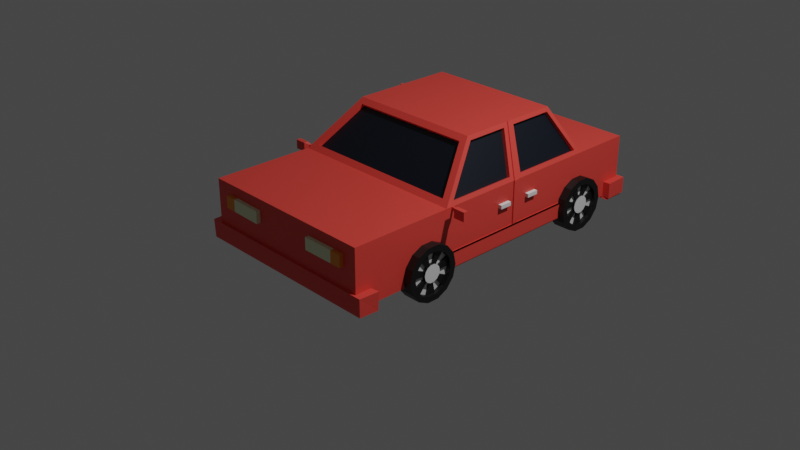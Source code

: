 # Source: car.blend  (saved by Blender 3.0.42; exported with 4.5.12 LTS)
import bpy
from mathutils import Matrix  # noqa: F401  (used for matrix-valued properties, if any)

bpy.ops.wm.read_factory_settings(use_empty=True)
scene = bpy.context.scene
scene.name = 'Scene'

# ---- collections
col_collection = bpy.data.collections.new('Collection'); scene.collection.children.link(col_collection)

# ---- materials (node trees are filled in below, after node groups)
mat_car = bpy.data.materials.new('Car')
mat_car.use_transparent_shadow = False
mat_window = bpy.data.materials.new('Window')
mat_window.use_transparent_shadow = False
mat_light = bpy.data.materials.new('Light')
mat_light.use_transparent_shadow = False
mat_material_002 = bpy.data.materials.new('Material.002')
mat_material_002.use_transparent_shadow = False
mat_tire = bpy.data.materials.new('Tire')
mat_tire.use_transparent_shadow = False
mat_material_003 = bpy.data.materials.new('Material.003')
mat_material_003.use_transparent_shadow = False
mat_front = bpy.data.materials.new('Front')
mat_front.use_transparent_shadow = False

# ---- material node trees
mat_car.use_nodes = True; mat_car.node_tree.nodes.clear()
_N = mat_car.node_tree.nodes; _L = mat_car.node_tree.links
n0 = _N.new('ShaderNodeBsdfPrincipled'); n0.name = 'Principled BSDF'; n0.location = (10, 300)
n0.distribution = 'GGX'
n0.subsurface_method = 'RANDOM_WALK_SKIN'
n0.inputs[0].default_value = (0.8, 0.06162, 0.04723, 1.0)
n0.inputs[3].default_value = 1.45
n0.inputs[27].default_value = (0.0, 0.0, 0.0, 1.0)
n0.inputs[28].default_value = 1.0
n1 = _N.new('ShaderNodeOutputMaterial'); n1.name = 'Material Output'; n1.location = (300, 300)
_L.new(n0.outputs[0], n1.inputs[0])
n1.is_active_output = True
mat_window.use_nodes = True; mat_window.node_tree.nodes.clear()
_N = mat_window.node_tree.nodes; _L = mat_window.node_tree.links
n0 = _N.new('ShaderNodeBsdfPrincipled'); n0.name = 'Principled BSDF'; n0.location = (10, 300)
n0.distribution = 'GGX'
n0.subsurface_method = 'RANDOM_WALK_SKIN'
n0.inputs[0].default_value = (0.0007433, 0.003958, 0.01108, 1.0)
n0.inputs[3].default_value = 1.45
n0.inputs[27].default_value = (0.0, 0.0, 0.0, 1.0)
n0.inputs[28].default_value = 1.0
n1 = _N.new('ShaderNodeOutputMaterial'); n1.name = 'Material Output'; n1.location = (300, 300)
_L.new(n0.outputs[0], n1.inputs[0])
n1.is_active_output = True
mat_light.use_nodes = True; mat_light.node_tree.nodes.clear()
_N = mat_light.node_tree.nodes; _L = mat_light.node_tree.links
n0 = _N.new('ShaderNodeBsdfPrincipled'); n0.name = 'Principled BSDF'; n0.location = (10, 300)
n0.distribution = 'GGX'
n0.subsurface_method = 'RANDOM_WALK_SKIN'
n0.inputs[0].default_value = (0.8, 0.272, 0.01086, 1.0)
n0.inputs[3].default_value = 1.45
n0.inputs[27].default_value = (0.0, 0.0, 0.0, 1.0)
n0.inputs[28].default_value = 1.0
n1 = _N.new('ShaderNodeOutputMaterial'); n1.name = 'Material Output'; n1.location = (300, 300)
_L.new(n0.outputs[0], n1.inputs[0])
n1.is_active_output = True
mat_material_002.use_nodes = True; mat_material_002.node_tree.nodes.clear()
_N = mat_material_002.node_tree.nodes; _L = mat_material_002.node_tree.links
n0 = _N.new('ShaderNodeBsdfPrincipled'); n0.name = 'Principled BSDF'; n0.location = (10, 300)
n0.distribution = 'GGX'
n0.subsurface_method = 'RANDOM_WALK_SKIN'
n0.inputs[3].default_value = 1.45
n0.inputs[27].default_value = (0.0, 0.0, 0.0, 1.0)
n0.inputs[28].default_value = 1.0
n1 = _N.new('ShaderNodeOutputMaterial'); n1.name = 'Material Output'; n1.location = (300, 300)
_L.new(n0.outputs[0], n1.inputs[0])
n1.is_active_output = True
mat_tire.use_nodes = True; mat_tire.node_tree.nodes.clear()
_N = mat_tire.node_tree.nodes; _L = mat_tire.node_tree.links
n0 = _N.new('ShaderNodeBsdfPrincipled'); n0.name = 'Principled BSDF'; n0.location = (10, 300)
n0.distribution = 'GGX'
n0.subsurface_method = 'RANDOM_WALK_SKIN'
n0.inputs[0].default_value = (0.004242, 0.004242, 0.004242, 1.0)
n0.inputs[3].default_value = 1.45
n0.inputs[27].default_value = (0.0, 0.0, 0.0, 1.0)
n0.inputs[28].default_value = 1.0
n1 = _N.new('ShaderNodeOutputMaterial'); n1.name = 'Material Output'; n1.location = (300, 300)
_L.new(n0.outputs[0], n1.inputs[0])
n1.is_active_output = True
mat_material_003.use_nodes = True; mat_material_003.node_tree.nodes.clear()
_N = mat_material_003.node_tree.nodes; _L = mat_material_003.node_tree.links
n0 = _N.new('ShaderNodeBsdfPrincipled'); n0.name = 'Principled BSDF'; n0.location = (10, 300)
n0.distribution = 'GGX'
n0.subsurface_method = 'RANDOM_WALK_SKIN'
n0.inputs[3].default_value = 1.45
n0.inputs[27].default_value = (0.0, 0.0, 0.0, 1.0)
n0.inputs[28].default_value = 1.0
n1 = _N.new('ShaderNodeOutputMaterial'); n1.name = 'Material Output'; n1.location = (300, 300)
_L.new(n0.outputs[0], n1.inputs[0])
n1.is_active_output = True
mat_front.use_nodes = True; mat_front.node_tree.nodes.clear()
_N = mat_front.node_tree.nodes; _L = mat_front.node_tree.links
n0 = _N.new('ShaderNodeBsdfPrincipled'); n0.name = 'Principled BSDF'; n0.location = (10, 300)
n0.distribution = 'GGX'
n0.subsurface_method = 'RANDOM_WALK_SKIN'
n0.inputs[0].default_value = (0.7733, 0.8, 0.5387, 1.0)
n0.inputs[3].default_value = 1.45
n0.inputs[27].default_value = (0.0, 0.0, 0.0, 1.0)
n0.inputs[28].default_value = 1.0
n1 = _N.new('ShaderNodeOutputMaterial'); n1.name = 'Material Output'; n1.location = (300, 300)
_L.new(n0.outputs[0], n1.inputs[0])
n1.is_active_output = True

# ---- world
world_world = bpy.data.worlds.new('World'); scene.world = world_world
world_world.use_nodes = True; world_world.node_tree.nodes.clear()
_N = world_world.node_tree.nodes; _L = world_world.node_tree.links
n0 = _N.new('ShaderNodeOutputWorld'); n0.name = 'World Output'; n0.location = (300, 300)
n1 = _N.new('ShaderNodeBackground'); n1.name = 'Background'; n1.location = (10, 300)
n1.inputs[0].default_value = (0.05088, 0.05088, 0.05088, 1.0)
_L.new(n1.outputs[0], n0.inputs[0])
n0.is_active_output = True
world_world.color = (0.05088, 0.05088, 0.05088)
world_world.use_sun_shadow = False
world_world.sun_shadow_jitter_overblur = 0.0

# ---- cameras
cam_camera = bpy.data.cameras.new('Camera')
cam_camera.clip_end = 100.0
cam_camera.ortho_scale = 7.314

# ---- lights
light_light = bpy.data.lights.new('Light', 'POINT')
light_light.transmission_factor = 0.0
light_light.energy = 1000.0
light_light.shadow_soft_size = 0.1
light_light.shadow_maximum_resolution = 0.006
light_light.use_absolute_resolution = True

# ---- meshes
me_cube = bpy.data.meshes.new('Cube')
me_cube.from_pydata([(0.9781, 1.455, 0.3556), (1.0, 1.527, -0.314), (1.0, -1.527, 0.314), (1.0, -1.527, -0.314), (-0.9781, 1.455, 0.3556), (-1.0, 1.527, -0.314), (-1.0, -1.527, 0.314), (-1.0, -1.527, -0.314), (-1.0, -0.4123, -0.314), (0.9781, -0.3029, 0.3556), (-0.9781, -0.3029, 0.3556), (1.0, -0.4123, -0.314), (-0.7623, 0.1381, 0.7661), (-0.7623, 1.245, 0.7661), (0.7623, 1.245, 0.7661), (0.7623, 0.1381, 0.7661), (1.0, 2.194, -0.314), (-1.0, 2.194, -0.314), (1.0, 2.194, 0.314), (-1.0, 2.194, 0.314), (-0.9781, 0.4744, 0.3556), (1.0, 0.5099, -0.314), (-1.0, 0.5099, -0.314), (0.9781, 0.4744, 0.3556), (-0.7623, 0.6062, 0.7661), (0.7623, 0.6062, 0.7661), (-0.9781, 0.6269, 0.3556), (1.0, 0.5672, -0.314), (-0.7623, 0.7395, 0.7661), (-1.0, 0.5672, -0.314), (0.9781, 0.6269, 0.3556), (0.7623, 0.7395, 0.7661), (-1.0, 0.5672, 0.314), (-0.9469, 1.512, 0.3441), (1.0, 0.5099, 0.314), (0.8947, -0.3581, 0.3645), (-0.7405, 0.7026, 0.8076), (-0.719, 1.291, 0.7775), (0.7405, 0.6684, 0.8076), (0.6883, 0.06366, 0.7571), (0.719, 1.291, 0.7775), (0.9469, 1.512, 0.3441), (-0.6883, 0.06366, 0.7571), (-0.8947, -0.3581, 0.3645), (-1.0, 0.5099, 0.314), (-0.7405, 0.6684, 0.8076), (1.0, 0.5672, 0.314), (0.7405, 0.7026, 0.8076), (-1.0, -0.4123, 0.314), (1.0, -0.4123, 0.314), (-0.7405, 0.1179, 0.8076), (0.7405, 0.1179, 0.8076), (-1.0, 1.527, 0.314), (1.0, 1.527, 0.314), (-0.7405, 1.276, 0.8076), (0.7405, 1.276, 0.8076), (-0.9781, 0.6269, 0.3556), (-0.9781, 1.455, 0.3556), (0.9781, 0.4744, 0.3556), (0.9781, -0.3029, 0.3556), (-0.7623, 0.7395, 0.7661), (-0.7623, 1.245, 0.7661), (0.7623, 0.6062, 0.7661), (0.7623, 0.1381, 0.7661), (0.7623, 1.245, 0.7661), (0.9781, 1.455, 0.3556), (-0.7623, 0.1381, 0.7661), (-0.9781, -0.3029, 0.3556), (-0.9781, 0.4744, 0.3556), (-0.7623, 0.6062, 0.7661), (0.9781, 0.6269, 0.3556), (0.7623, 0.7395, 0.7661), (-0.8947, -0.3581, 0.3645), (0.8947, -0.3581, 0.3645), (-0.6883, 0.06366, 0.7571), (0.6883, 0.06366, 0.7571), (-0.9469, 1.512, 0.3441), (0.9469, 1.512, 0.3441), (-0.719, 1.291, 0.7775), (0.719, 1.291, 0.7775), (-0.942, 0.6269, 0.3366), (-0.942, 1.455, 0.3366), (0.942, 0.4744, 0.3366), (0.942, -0.3029, 0.3366), (-0.7262, 0.7395, 0.7471), (-0.7262, 1.245, 0.7471), (0.7262, 0.6062, 0.7471), (0.7262, 0.1381, 0.7471), (0.7262, 1.245, 0.7471), (0.942, 1.455, 0.3366), (-0.7262, 0.1381, 0.7471), (-0.942, -0.3029, 0.3366), (-0.942, 0.4744, 0.3366), (-0.7262, 0.6062, 0.7471), (0.942, 0.6269, 0.3366), (0.7262, 0.7395, 0.7471), (-0.8947, -0.3302, 0.3346), (0.8947, -0.3302, 0.3346), (-0.6883, 0.09148, 0.7272), (0.6883, 0.09148, 0.7272), (-0.9469, 1.476, 0.3256), (0.9469, 1.476, 0.3256), (-0.719, 1.255, 0.759), (0.719, 1.255, 0.759), (-1.0, -1.346, -0.314), (1.0, -1.346, 0.314), (-1.0, -1.346, 0.314), (1.0, -1.346, -0.314), (1.0, 1.527, -0.151), (-1.0, -1.527, -0.151), (1.0, -1.527, -0.151), (-1.0, 1.527, -0.151), (1.0, -0.4123, -0.151), (-1.0, -0.4123, -0.151), (1.0, 2.194, -0.151), (-1.0, 2.194, -0.151), (1.0, 0.5099, -0.151), (-1.0, 0.5099, -0.151), (1.0, 0.5672, -0.151), (-1.0, 0.5672, -0.151), (-1.0, -1.346, -0.151), (1.0, -1.346, -0.151), (1.0, -1.527, -0.314), (-1.0, -1.527, -0.314), (-1.0, -1.346, -0.314), (1.0, -1.346, -0.314), (-1.0, -1.527, -0.151), (1.0, -1.527, -0.151), (-1.0, -1.346, -0.151), (1.0, -1.346, -0.151), (-1.086, -1.34, -0.345), (-1.081, -1.554, -0.3401), (1.086, -1.559, -0.1455), (1.081, -1.554, -0.3401), (1.086, -1.34, -0.345), (-1.097, -1.34, -0.1455), (1.097, -1.34, -0.1455), (-1.086, -1.559, -0.1455), (1.0, 1.527, -0.151), (1.0, 1.527, -0.314), (-1.0, 1.527, -0.151), (-1.0, 1.527, -0.314), (1.0, 2.194, -0.314), (-1.0, 2.194, -0.314), (1.0, 2.194, -0.151), (-1.0, 2.194, -0.151), (-1.0, 1.973, 0.314), (-1.0, 1.973, -0.314), (1.0, 1.973, -0.314), (1.0, 1.973, 0.314), (1.0, 1.973, -0.151), (-1.0, 1.973, -0.151), (-1.0, 1.973, -0.314), (1.0, 1.973, -0.314), (1.0, 1.973, -0.151), (-1.0, 1.973, -0.151), (1.066, 2.201, -0.3382), (-1.066, 2.201, -0.3382), (1.081, 2.216, -0.3172), (-1.081, 2.216, -0.3172), (1.081, 2.216, -0.1434), (-1.081, 2.216, -0.1434), (1.087, 1.966, -0.1434), (-1.087, 1.966, -0.1434), (-1.066, 1.966, -0.3382), (1.066, 1.966, -0.3382), (-1.087, 1.966, -0.3172), (1.087, 1.966, -0.3172), (1.013, 0.5672, 0.3171), (1.013, 0.5099, 0.3171), (0.753, 0.7026, 0.8107), (0.753, 0.6684, 0.8107), (1.013, 0.5099, -0.1479), (1.013, 0.5672, -0.1479), (-1.016, 0.5099, 0.3179), (-0.756, 0.6684, 0.8115), (-1.016, 0.5672, 0.3179), (-0.756, 0.7026, 0.8115), (-1.016, 0.5099, -0.1472), (-1.016, 0.5672, -0.1472), (1.028, 1.527, -0.151), (1.028, 1.527, -0.314), (1.028, 0.5672, -0.314), (1.028, -0.4123, -0.151), (1.028, -0.4123, -0.314), (1.028, 0.5099, -0.314), (1.028, 0.5099, -0.151), (1.028, 0.5672, -0.151), (-1.021, 1.527, -0.151), (-1.021, 1.527, -0.314), (-1.021, 0.5099, -0.314), (-1.021, -0.4123, -0.314), (-1.021, -0.4123, -0.151), (-1.021, 0.5672, -0.314), (-1.021, 0.5099, -0.151), (-1.021, 0.5672, -0.151), (1.007, 1.527, -0.151), (1.007, 1.527, -0.314), (1.007, 0.5672, -0.314), (1.007, -0.4123, -0.151), (1.007, -0.4123, -0.314), (1.007, 0.5099, -0.314), (1.007, 0.5099, -0.151), (1.007, 0.5672, -0.151), (1.022, 1.527, -0.151), (1.022, 1.527, -0.314), (1.022, 0.5672, -0.314), (1.022, -0.4123, -0.151), (1.022, -0.4123, -0.314), (1.022, 0.5099, -0.314), (1.022, 0.5099, -0.151), (1.022, 0.5672, -0.151)], [], [(105, 106, 6, 2), (110, 2, 6, 109), (119, 32, 52, 111), (109, 120, 135, 137), (121, 105, 2, 110), (151, 146, 19, 115), (116, 34, 49, 112), (22, 21, 11, 8), (120, 106, 48, 113), (41, 33, 76, 77), (38, 45, 50, 51), (24, 20, 68, 69), (43, 35, 73, 72), (28, 13, 61, 60), (115, 19, 18, 114), (142, 143, 159, 158), (146, 149, 18, 19), (108, 1, 139, 138), (44, 45, 175, 174), (12, 24, 69, 66), (47, 36, 45, 38), (29, 27, 21, 22), (116, 118, 173, 172), (113, 48, 44, 117), (108, 53, 46, 118), (5, 1, 27, 29), (55, 54, 36, 47), (9, 23, 58, 59), (118, 46, 168, 173), (36, 32, 176, 177), (26, 4, 52, 32), (23, 9, 49, 34), (13, 28, 36, 54), (15, 25, 38, 51), (4, 13, 54, 52), (14, 0, 53, 55), (9, 15, 51, 49), (12, 10, 48, 50), (10, 20, 44, 48), (24, 12, 50, 45), (20, 24, 45, 44), (25, 23, 34, 38), (0, 30, 46, 53), (31, 14, 55, 47), (28, 26, 32, 36), (30, 31, 47, 46), (35, 43, 48, 49), (42, 39, 51, 50), (39, 35, 49, 51), (43, 42, 50, 48), (33, 41, 53, 52), (40, 37, 54, 55), (37, 33, 52, 54), (41, 40, 55, 53), (56, 60, 84, 80), (78, 79, 103, 102), (63, 59, 83, 87), (64, 71, 95, 88), (77, 76, 100, 101), (65, 64, 88, 89), (25, 15, 63, 62), (39, 42, 74, 75), (23, 25, 62, 58), (37, 40, 79, 78), (13, 4, 57, 61), (35, 39, 75, 73), (30, 0, 65, 70), (33, 37, 78, 76), (0, 14, 64, 65), (42, 43, 72, 74), (14, 31, 71, 64), (40, 41, 77, 79), (15, 9, 59, 63), (26, 28, 60, 56), (10, 12, 66, 67), (4, 26, 56, 57), (31, 30, 70, 71), (20, 10, 67, 68), (101, 100, 102, 103), (96, 97, 99, 98), (94, 89, 88, 95), (92, 91, 90, 93), (83, 82, 86, 87), (81, 80, 84, 85), (67, 66, 90, 91), (76, 78, 102, 100), (57, 56, 80, 81), (71, 70, 94, 95), (68, 67, 91, 92), (79, 77, 101, 103), (59, 58, 82, 83), (72, 73, 97, 96), (66, 69, 93, 90), (60, 61, 85, 84), (75, 74, 98, 99), (69, 68, 92, 93), (62, 63, 87, 86), (73, 75, 99, 97), (58, 62, 86, 82), (61, 57, 81, 85), (74, 72, 96, 98), (70, 65, 89, 94), (109, 6, 106, 120), (112, 49, 105, 121), (8, 11, 107, 104), (49, 48, 106, 105), (11, 112, 121, 107), (107, 121, 136, 134), (180, 187, 203, 196), (112, 11, 184, 183), (8, 113, 192, 191), (21, 27, 182, 185), (149, 150, 114, 18), (115, 114, 144, 145), (104, 120, 113, 8), (108, 118, 187, 180), (16, 17, 143, 142), (121, 110, 132, 136), (185, 182, 198, 201), (110, 109, 137, 132), (109, 110, 127, 126), (7, 3, 122, 123), (121, 107, 125, 129), (7, 109, 126, 123), (110, 121, 129, 127), (104, 107, 125, 124), (120, 109, 126, 128), (3, 107, 125, 122), (104, 7, 123, 124), (120, 104, 124, 128), (110, 3, 122, 127), (130, 134, 133, 131), (131, 137, 135, 130), (134, 136, 132, 133), (133, 132, 137, 131), (104, 107, 134, 130), (120, 104, 130, 135), (143, 152, 166, 159), (145, 144, 160, 161), (16, 148, 165, 156), (147, 5, 141, 152), (151, 115, 145, 155), (5, 111, 140, 141), (150, 108, 138, 154), (148, 16, 142, 153), (1, 148, 153, 139), (114, 150, 154, 144), (111, 151, 155, 140), (17, 147, 152, 143), (141, 140, 155, 152), (138, 139, 153, 154), (53, 108, 150, 149), (52, 53, 149, 146), (1, 5, 147, 148), (111, 52, 146, 151), (165, 164, 157, 156), (162, 167, 158, 160), (159, 161, 160, 158), (166, 163, 161, 159), (155, 145, 161, 163), (153, 142, 158, 167), (152, 155, 163, 166), (148, 147, 164, 165), (147, 17, 157, 164), (17, 16, 156, 157), (144, 154, 162, 160), (154, 153, 167, 162), (173, 168, 169, 172), (169, 168, 170, 171), (34, 116, 172, 169), (46, 47, 170, 168), (38, 34, 169, 171), (47, 38, 171, 170), (176, 174, 175, 177), (178, 174, 176, 179), (32, 119, 179, 176), (117, 44, 174, 178), (119, 117, 178, 179), (45, 36, 177, 175), (119, 111, 188, 195), (29, 22, 190, 193), (113, 117, 194, 192), (116, 112, 183, 186), (11, 21, 185, 184), (1, 108, 180, 181), (118, 116, 186, 187), (27, 1, 181, 182), (190, 194, 195, 193), (191, 192, 194, 190), (193, 195, 188, 189), (197, 196, 204, 205), (199, 200, 208, 207), (203, 202, 210, 211), (22, 8, 191, 190), (181, 180, 196, 197), (111, 5, 189, 188), (187, 186, 202, 203), (182, 181, 197, 198), (117, 119, 195, 194), (186, 183, 199, 202), (5, 29, 193, 189), (183, 184, 200, 199), (184, 185, 201, 200), (205, 204, 211, 206), (206, 211, 210, 209), (209, 210, 207, 208), (202, 199, 207, 210), (196, 203, 211, 204), (201, 198, 206, 209), (200, 201, 209, 208), (198, 197, 205, 206)])
me_cube.polygons.foreach_set('material_index', [0, 0, 0, 0, 0, 0, 0, 0, 0, 0, 0, 0, 0, 0, 0, 0, 0, 0, 0, 0, 0, 0, 0, 0, 0, 0, 0, 0, 0, 0, 0, 0, 0, 0, 0, 0, 0, 0, 0, 0, 0, 0, 0, 0, 0, 0, 0, 0, 0, 0, 0, 0, 0, 0, 0, 0, 0, 0, 0, 0, 0, 0, 0, 0, 0, 0, 0, 0, 0, 0, 0, 0, 0, 0, 0, 0, 0, 0, 1, 1, 1, 1, 1, 1, 0, 0, 0, 0, 0, 0, 0, 0, 0, 0, 0, 0, 0, 0, 0, 0, 0, 0, 0, 0, 0, 0, 0, 0, 0, 0, 0, 0, 0, 0, 0, 0, 0, 0, 0, 0, 0, 0, 0, 0, 0, 0, 0, 0, 0, 0, 0, 0, 0, 0, 0, 0, 0, 0, 0, 0, 0, 0, 0, 0, 0, 0, 0, 0, 0, 0, 0, 0, 0, 0, 0, 0, 0, 0, 0, 0, 0, 0, 0, 0, 0, 0, 0, 0, 0, 0, 0, 0, 0, 0, 0, 0, 0, 0, 0, 0, 0, 0, 0, 0, 0, 0, 0, 0, 0, 0, 0, 0, 0, 0, 0, 0, 0, 0, 0, 0, 0, 0, 0, 0, 0, 0, 0, 0, 0, 0, 0])
_uv = me_cube.uv_layers.new(name='UVMap')
_uv.uv.foreach_set('vector', [0.625, 0.7352, 0.875, 0.7352, 0.875, 0.75, 0.625, 0.75, 0.4399, 0.75, 0.625, 0.75, 0.625, 1.0, 0.4399, 1.0, 0.4399, 0.1714, 0.625, 0.1714, 0.625, 0.25, 0.4399, 0.25, 0.4399, 0.0, 0.4399, 0.01481, 0.4399, 0.01481, 0.4399, 0.0, 0.4399, 0.7352, 0.625, 0.7352, 0.625, 0.75, 0.4399, 0.75, 0.4399, 0.25, 0.625, 0.25, 0.625, 0.25, 0.4399, 0.25, 0.4399, 0.5833, 0.625, 0.5833, 0.625, 0.6587, 0.4399, 0.6587, 0.125, 0.5833, 0.375, 0.5833, 0.375, 0.6587, 0.125, 0.6587, 0.4399, 0.01481, 0.625, 0.01481, 0.625, 0.09126, 0.4399, 0.09126, 0.625, 0.4951, 0.625, 0.2549, 0.625, 0.2549, 0.625, 0.4951, 0.625, 0.5833, 0.875, 0.5833, 0.875, 0.6587, 0.625, 0.6587, 0.625, 0.1605, 0.625, 0.162, 0.625, 0.162, 0.625, 0.1605, 0.8646, 0.6587, 0.6354, 0.6587, 0.6354, 0.6587, 0.8646, 0.6587, 0.625, 0.1772, 0.625, 0.2441, 0.625, 0.2441, 0.625, 0.1772, 0.4399, 0.25, 0.625, 0.25, 0.625, 0.5, 0.4399, 0.5, 0.375, 0.5, 0.125, 0.5, 0.125, 0.5, 0.375, 0.5, 0.625, 0.25, 0.625, 0.5, 0.625, 0.5, 0.625, 0.25, 0.4399, 0.5, 0.375, 0.5, 0.375, 0.5, 0.4399, 0.5, 0.625, 0.1667, 0.625, 0.1667, 0.625, 0.1667, 0.625, 0.1667, 0.625, 0.0983, 0.625, 0.1605, 0.625, 0.1605, 0.625, 0.0983, 0.625, 0.5786, 0.875, 0.5786, 0.875, 0.5833, 0.625, 0.5833, 0.125, 0.5786, 0.375, 0.5786, 0.375, 0.5833, 0.125, 0.5833, 0.4399, 0.5833, 0.4399, 0.5786, 0.4399, 0.5786, 0.4399, 0.5833, 0.4399, 0.09126, 0.625, 0.09126, 0.625, 0.1667, 0.4399, 0.1667, 0.4399, 0.5, 0.625, 0.5, 0.625, 0.5786, 0.4399, 0.5786, 0.125, 0.5, 0.375, 0.5, 0.375, 0.5786, 0.125, 0.5786, 0.625, 0.5, 0.875, 0.5, 0.875, 0.5786, 0.625, 0.5786, 0.625, 0.6533, 0.625, 0.588, 0.625, 0.588, 0.625, 0.6533, 0.4399, 0.5786, 0.625, 0.5786, 0.625, 0.5786, 0.4399, 0.5786, 0.625, 0.1714, 0.625, 0.1714, 0.625, 0.1714, 0.625, 0.1714, 0.625, 0.1758, 0.625, 0.2455, 0.625, 0.25, 0.625, 0.1714, 0.625, 0.588, 0.625, 0.6533, 0.625, 0.6587, 0.625, 0.5833, 0.625, 0.2441, 0.625, 0.1772, 0.625, 0.1714, 0.625, 0.25, 0.625, 0.6517, 0.625, 0.5895, 0.625, 0.5833, 0.625, 0.6587, 0.625, 0.2455, 0.625, 0.2441, 0.625, 0.25, 0.625, 0.25, 0.625, 0.5059, 0.625, 0.5045, 0.625, 0.5, 0.625, 0.5, 0.625, 0.6533, 0.625, 0.6517, 0.625, 0.6587, 0.625, 0.6587, 0.625, 0.0983, 0.625, 0.09672, 0.625, 0.09126, 0.625, 0.09126, 0.625, 0.09672, 0.625, 0.162, 0.625, 0.1667, 0.625, 0.09126, 0.625, 0.1605, 0.625, 0.0983, 0.625, 0.09126, 0.625, 0.1667, 0.625, 0.162, 0.625, 0.1605, 0.625, 0.1667, 0.625, 0.1667, 0.625, 0.5895, 0.625, 0.588, 0.625, 0.5833, 0.625, 0.5833, 0.625, 0.5045, 0.625, 0.5742, 0.625, 0.5786, 0.625, 0.5, 0.625, 0.5728, 0.625, 0.5059, 0.625, 0.5, 0.625, 0.5786, 0.625, 0.1772, 0.625, 0.1758, 0.625, 0.1714, 0.625, 0.1714, 0.625, 0.5742, 0.625, 0.5728, 0.625, 0.5786, 0.625, 0.5786, 0.6354, 0.6587, 0.8646, 0.6587, 0.875, 0.6587, 0.625, 0.6587, 0.8631, 0.6587, 0.6369, 0.6587, 0.625, 0.6587, 0.875, 0.6587, 0.6369, 0.6587, 0.6354, 0.6587, 0.625, 0.6587, 0.625, 0.6587, 0.8646, 0.6587, 0.8631, 0.6587, 0.875, 0.6587, 0.875, 0.6587, 0.625, 0.2549, 0.625, 0.4951, 0.625, 0.5, 0.625, 0.25, 0.625, 0.4944, 0.625, 0.2556, 0.625, 0.25, 0.625, 0.5, 0.625, 0.2556, 0.625, 0.2549, 0.625, 0.25, 0.625, 0.25, 0.625, 0.4951, 0.625, 0.4944, 0.625, 0.5, 0.625, 0.5, 0.625, 0.1758, 0.625, 0.1772, 0.625, 0.1772, 0.625, 0.1758, 0.625, 0.2556, 0.625, 0.4944, 0.625, 0.4944, 0.625, 0.2556, 0.625, 0.6517, 0.625, 0.6533, 0.625, 0.6533, 0.625, 0.6517, 0.625, 0.5059, 0.625, 0.5728, 0.625, 0.5728, 0.625, 0.5059, 0.625, 0.4951, 0.625, 0.2549, 0.625, 0.2549, 0.625, 0.4951, 0.625, 0.5045, 0.625, 0.5059, 0.625, 0.5059, 0.625, 0.5045, 0.625, 0.5895, 0.625, 0.6517, 0.625, 0.6517, 0.625, 0.5895, 0.6369, 0.6587, 0.8631, 0.6587, 0.8631, 0.6587, 0.6369, 0.6587, 0.625, 0.588, 0.625, 0.5895, 0.625, 0.5895, 0.625, 0.588, 0.625, 0.2556, 0.625, 0.4944, 0.625, 0.4944, 0.625, 0.2556, 0.625, 0.2441, 0.625, 0.2455, 0.625, 0.2455, 0.625, 0.2441, 0.6354, 0.6587, 0.6369, 0.6587, 0.6369, 0.6587, 0.6354, 0.6587, 0.625, 0.5742, 0.625, 0.5045, 0.625, 0.5045, 0.625, 0.5742, 0.625, 0.2549, 0.625, 0.2556, 0.625, 0.2556, 0.625, 0.2549, 0.625, 0.5045, 0.625, 0.5059, 0.625, 0.5059, 0.625, 0.5045, 0.8631, 0.6587, 0.8646, 0.6587, 0.8646, 0.6587, 0.8631, 0.6587, 0.625, 0.5059, 0.625, 0.5728, 0.625, 0.5728, 0.625, 0.5059, 0.625, 0.4944, 0.625, 0.4951, 0.625, 0.4951, 0.625, 0.4944, 0.625, 0.6517, 0.625, 0.6533, 0.625, 0.6533, 0.625, 0.6517, 0.625, 0.1758, 0.625, 0.1772, 0.625, 0.1772, 0.625, 0.1758, 0.625, 0.09672, 0.625, 0.0983, 0.625, 0.0983, 0.625, 0.09672, 0.625, 0.2455, 0.625, 0.1758, 0.625, 0.1758, 0.625, 0.2455, 0.625, 0.5728, 0.625, 0.5742, 0.625, 0.5742, 0.625, 0.5728, 0.625, 0.162, 0.625, 0.09672, 0.625, 0.09672, 0.625, 0.162, 0.625, 0.4951, 0.625, 0.2549, 0.625, 0.2556, 0.625, 0.4944, 0.8646, 0.6587, 0.6354, 0.6587, 0.6369, 0.6587, 0.8631, 0.6587, 0.625, 0.5742, 0.625, 0.5045, 0.625, 0.5059, 0.625, 0.5728, 0.625, 0.162, 0.625, 0.09672, 0.625, 0.0983, 0.625, 0.1605, 0.625, 0.6533, 0.625, 0.588, 0.625, 0.5895, 0.625, 0.6517, 0.625, 0.2455, 0.625, 0.1758, 0.625, 0.1772, 0.625, 0.2441, 0.625, 0.09672, 0.625, 0.0983, 0.625, 0.0983, 0.625, 0.09672, 0.625, 0.2549, 0.625, 0.2556, 0.625, 0.2556, 0.625, 0.2549, 0.625, 0.2455, 0.625, 0.1758, 0.625, 0.1758, 0.625, 0.2455, 0.625, 0.5728, 0.625, 0.5742, 0.625, 0.5742, 0.625, 0.5728, 0.625, 0.162, 0.625, 0.09672, 0.625, 0.09672, 0.625, 0.162, 0.625, 0.4944, 0.625, 0.4951, 0.625, 0.4951, 0.625, 0.4944, 0.625, 0.6533, 0.625, 0.588, 0.625, 0.588, 0.625, 0.6533, 0.8646, 0.6587, 0.6354, 0.6587, 0.6354, 0.6587, 0.8646, 0.6587, 0.625, 0.0983, 0.625, 0.1605, 0.625, 0.1605, 0.625, 0.0983, 0.625, 0.1772, 0.625, 0.2441, 0.625, 0.2441, 0.625, 0.1772, 0.6369, 0.6587, 0.8631, 0.6587, 0.8631, 0.6587, 0.6369, 0.6587, 0.625, 0.1605, 0.625, 0.162, 0.625, 0.162, 0.625, 0.1605, 0.625, 0.5895, 0.625, 0.6517, 0.625, 0.6517, 0.625, 0.5895, 0.6354, 0.6587, 0.6369, 0.6587, 0.6369, 0.6587, 0.6354, 0.6587, 0.625, 0.588, 0.625, 0.5895, 0.625, 0.5895, 0.625, 0.588, 0.625, 0.2441, 0.625, 0.2455, 0.625, 0.2455, 0.625, 0.2441, 0.8631, 0.6587, 0.8646, 0.6587, 0.8646, 0.6587, 0.8631, 0.6587, 0.625, 0.5742, 0.625, 0.5045, 0.625, 0.5045, 0.625, 0.5742, 0.4399, 0.0, 0.625, 0.0, 0.625, 0.01481, 0.4399, 0.01481, 0.4399, 0.6587, 0.625, 0.6587, 0.625, 0.7352, 0.4399, 0.7352, 0.125, 0.6587, 0.375, 0.6587, 0.375, 0.7352, 0.125, 0.7352, 0.625, 0.6587, 0.875, 0.6587, 0.875, 0.7352, 0.625, 0.7352, 0.375, 0.6587, 0.4399, 0.6587, 0.4399, 0.7352, 0.375, 0.7352, 0.375, 0.7352, 0.4399, 0.7352, 0.4399, 0.7352, 0.375, 0.7352, 0.4399, 0.5, 0.4399, 0.5786, 0.4399, 0.5786, 0.4399, 0.5, 0.4399, 0.6587, 0.375, 0.6587, 0.375, 0.6587, 0.4399, 0.6587, 0.375, 0.09126, 0.4399, 0.09126, 0.4399, 0.09126, 0.375, 0.09126, 0.375, 0.5833, 0.375, 0.5786, 0.375, 0.5786, 0.375, 0.5833, 0.625, 0.5, 0.4399, 0.5, 0.4399, 0.5, 0.625, 0.5, 0.4399, 0.25, 0.4399, 0.5, 0.4399, 0.5, 0.4399, 0.25, 0.375, 0.01481, 0.4399, 0.01481, 0.4399, 0.09126, 0.375, 0.09126, 0.4399, 0.5, 0.4399, 0.5786, 0.4399, 0.5786, 0.4399, 0.5, 0.375, 0.5, 0.125, 0.5, 0.125, 0.5, 0.375, 0.5, 0.4399, 0.7352, 0.4399, 0.75, 0.4399, 0.75, 0.4399, 0.7352, 0.375, 0.5833, 0.375, 0.5786, 0.375, 0.5786, 0.375, 0.5833, 0.4399, 0.75, 0.4399, 1.0, 0.4399, 1.0, 0.4399, 0.75, 0.4399, 1.0, 0.4399, 0.75, 0.4399, 0.75, 0.4399, 1.0, 0.375, 1.0, 0.375, 0.75, 0.375, 0.75, 0.375, 1.0, 0.4399, 0.7352, 0.375, 0.7352, 0.375, 0.7352, 0.4399, 0.7352, 0.375, 0.0, 0.4399, 0.0, 0.4399, 0.0, 0.375, 0.0, 0.4399, 0.75, 0.4399, 0.7352, 0.4399, 0.7352, 0.4399, 0.75, 0.125, 0.7352, 0.375, 0.7352, 0.375, 0.7352, 0.125, 0.7352, 0.4399, 0.01481, 0.4399, 0.0, 0.4399, 0.0, 0.4399, 0.01481, 0.375, 0.75, 0.375, 0.7352, 0.375, 0.7352, 0.375, 0.75, 0.375, 0.01481, 0.375, 0.0, 0.375, 0.0, 0.375, 0.01481, 0.4399, 0.01481, 0.375, 0.01481, 0.375, 0.01481, 0.4399, 0.01481, 0.4399, 0.75, 0.375, 0.75, 0.375, 0.75, 0.4399, 0.75, 0.125, 0.7352, 0.375, 0.7352, 0.375, 0.75, 0.125, 0.75, 0.375, 0.0, 0.4399, 0.0, 0.4399, 0.01481, 0.375, 0.01481, 0.375, 0.7352, 0.4399, 0.7352, 0.4399, 0.75, 0.375, 0.75, 0.375, 0.75, 0.4399, 0.75, 0.4399, 1.0, 0.375, 1.0, 0.125, 0.7352, 0.375, 0.7352, 0.375, 0.7352, 0.125, 0.7352, 0.4399, 0.01481, 0.375, 0.01481, 0.375, 0.01481, 0.4399, 0.01481, 0.125, 0.5, 0.125, 0.5, 0.125, 0.5, 0.125, 0.5, 0.4399, 0.25, 0.4399, 0.5, 0.4399, 0.5, 0.4399, 0.25, 0.375, 0.5, 0.375, 0.5, 0.375, 0.5, 0.375, 0.5, 0.125, 0.5, 0.125, 0.5, 0.125, 0.5, 0.125, 0.5, 0.4399, 0.25, 0.4399, 0.25, 0.4399, 0.25, 0.4399, 0.25, 0.375, 0.25, 0.4399, 0.25, 0.4399, 0.25, 0.375, 0.25, 0.4399, 0.5, 0.4399, 0.5, 0.4399, 0.5, 0.4399, 0.5, 0.375, 0.5, 0.375, 0.5, 0.375, 0.5, 0.375, 0.5, 0.375, 0.5, 0.375, 0.5, 0.375, 0.5, 0.375, 0.5, 0.4399, 0.5, 0.4399, 0.5, 0.4399, 0.5, 0.4399, 0.5, 0.4399, 0.25, 0.4399, 0.25, 0.4399, 0.25, 0.4399, 0.25, 0.125, 0.5, 0.125, 0.5, 0.125, 0.5, 0.125, 0.5, 0.375, 0.25, 0.4399, 0.25, 0.4399, 0.25, 0.375, 0.25, 0.4399, 0.5, 0.375, 0.5, 0.375, 0.5, 0.4399, 0.5, 0.625, 0.5, 0.4399, 0.5, 0.4399, 0.5, 0.625, 0.5, 0.625, 0.25, 0.625, 0.5, 0.625, 0.5, 0.625, 0.25, 0.375, 0.5, 0.125, 0.5, 0.125, 0.5, 0.375, 0.5, 0.4399, 0.25, 0.625, 0.25, 0.625, 0.25, 0.4399, 0.25, 0.375, 0.5, 0.125, 0.5, 0.125, 0.5, 0.375, 0.5, 0.4399, 0.5, 0.375, 0.5, 0.375, 0.5, 0.4399, 0.5, 0.375, 0.25, 0.4399, 0.25, 0.4399, 0.5, 0.375, 0.5, 0.375, 0.25, 0.4399, 0.25, 0.4399, 0.25, 0.375, 0.25, 0.4399, 0.25, 0.4399, 0.25, 0.4399, 0.25, 0.4399, 0.25, 0.375, 0.5, 0.375, 0.5, 0.375, 0.5, 0.375, 0.5, 0.375, 0.25, 0.4399, 0.25, 0.4399, 0.25, 0.375, 0.25, 0.375, 0.5, 0.125, 0.5, 0.125, 0.5, 0.375, 0.5, 0.125, 0.5, 0.125, 0.5, 0.125, 0.5, 0.125, 0.5, 0.125, 0.5, 0.375, 0.5, 0.375, 0.5, 0.125, 0.5, 0.4399, 0.5, 0.4399, 0.5, 0.4399, 0.5, 0.4399, 0.5, 0.4399, 0.5, 0.375, 0.5, 0.375, 0.5, 0.4399, 0.5, 0.4399, 0.5786, 0.625, 0.5786, 0.625, 0.5833, 0.4399, 0.5833, 0.625, 0.5833, 0.625, 0.5786, 0.625, 0.5786, 0.625, 0.5833, 0.625, 0.5833, 0.4399, 0.5833, 0.4399, 0.5833, 0.625, 0.5833, 0.625, 0.5786, 0.625, 0.5786, 0.625, 0.5786, 0.625, 0.5786, 0.625, 0.5833, 0.625, 0.5833, 0.625, 0.5833, 0.625, 0.5833, 0.625, 0.5786, 0.625, 0.5833, 0.625, 0.5833, 0.625, 0.5786, 0.625, 0.1714, 0.625, 0.1667, 0.625, 0.1667, 0.625, 0.1714, 0.4399, 0.1667, 0.625, 0.1667, 0.625, 0.1714, 0.4399, 0.1714, 0.625, 0.1714, 0.4399, 0.1714, 0.4399, 0.1714, 0.625, 0.1714, 0.4399, 0.1667, 0.625, 0.1667, 0.625, 0.1667, 0.4399, 0.1667, 0.4399, 0.1714, 0.4399, 0.1667, 0.4399, 0.1667, 0.4399, 0.1714, 0.875, 0.5833, 0.875, 0.5786, 0.875, 0.5786, 0.875, 0.5833, 0.4399, 0.1714, 0.4399, 0.25, 0.4399, 0.25, 0.4399, 0.1714, 0.125, 0.5786, 0.125, 0.5833, 0.125, 0.5833, 0.125, 0.5786, 0.4399, 0.09126, 0.4399, 0.1667, 0.4399, 0.1667, 0.4399, 0.09126, 0.4399, 0.5833, 0.4399, 0.6587, 0.4399, 0.6587, 0.4399, 0.5833, 0.375, 0.6587, 0.375, 0.5833, 0.375, 0.5833, 0.375, 0.6587, 0.375, 0.5, 0.4399, 0.5, 0.4399, 0.5, 0.375, 0.5, 0.4399, 0.5786, 0.4399, 0.5833, 0.4399, 0.5833, 0.4399, 0.5786, 0.375, 0.5786, 0.375, 0.5, 0.375, 0.5, 0.375, 0.5786, 0.375, 0.1667, 0.4399, 0.1667, 0.4399, 0.1714, 0.375, 0.1714, 0.375, 0.09126, 0.4399, 0.09126, 0.4399, 0.1667, 0.375, 0.1667, 0.375, 0.1714, 0.4399, 0.1714, 0.4399, 0.25, 0.375, 0.25, 0.375, 0.5, 0.4399, 0.5, 0.4399, 0.5, 0.375, 0.5, 0.4399, 0.6587, 0.375, 0.6587, 0.375, 0.6587, 0.4399, 0.6587, 0.4399, 0.5786, 0.4399, 0.5833, 0.4399, 0.5833, 0.4399, 0.5786, 0.125, 0.5833, 0.125, 0.6587, 0.125, 0.6587, 0.125, 0.5833, 0.375, 0.5, 0.4399, 0.5, 0.4399, 0.5, 0.375, 0.5, 0.4399, 0.25, 0.375, 0.25, 0.375, 0.25, 0.4399, 0.25, 0.4399, 0.5786, 0.4399, 0.5833, 0.4399, 0.5833, 0.4399, 0.5786, 0.375, 0.5786, 0.375, 0.5, 0.375, 0.5, 0.375, 0.5786, 0.4399, 0.1667, 0.4399, 0.1714, 0.4399, 0.1714, 0.4399, 0.1667, 0.4399, 0.5833, 0.4399, 0.6587, 0.4399, 0.6587, 0.4399, 0.5833, 0.125, 0.5, 0.125, 0.5786, 0.125, 0.5786, 0.125, 0.5, 0.4399, 0.6587, 0.375, 0.6587, 0.375, 0.6587, 0.4399, 0.6587, 0.375, 0.6587, 0.375, 0.5833, 0.375, 0.5833, 0.375, 0.6587, 0.375, 0.5, 0.4399, 0.5, 0.4399, 0.5786, 0.375, 0.5786, 0.375, 0.5786, 0.4399, 0.5786, 0.4399, 0.5833, 0.375, 0.5833, 0.375, 0.5833, 0.4399, 0.5833, 0.4399, 0.6587, 0.375, 0.6587, 0.4399, 0.5833, 0.4399, 0.6587, 0.4399, 0.6587, 0.4399, 0.5833, 0.4399, 0.5, 0.4399, 0.5786, 0.4399, 0.5786, 0.4399, 0.5, 0.375, 0.5833, 0.375, 0.5786, 0.375, 0.5786, 0.375, 0.5833, 0.375, 0.6587, 0.375, 0.5833, 0.375, 0.5833, 0.375, 0.6587, 0.375, 0.5786, 0.375, 0.5, 0.375, 0.5, 0.375, 0.5786])
me_cube.materials.append(mat_car)
me_cube.materials.append(mat_window)
me_cube.materials.append(mat_light)
me_cube.materials.append(mat_material_002)
me_cube.use_remesh_preserve_volume = False
me_cube.use_remesh_preserve_attributes = False
me_cube.use_mirror_vertex_groups = False
me_cube.update()
me_cylinder_001 = bpy.data.meshes.new('Cylinder.001')
me_cylinder_001.from_pydata([(0.0, 1.0, -1.0), (0.0, 0.7766, 1.0), (0.4339, 0.901, -1.0), (0.337, 0.6997, 1.0), (0.7818, 0.6235, -1.0), (0.6072, 0.4842, 1.0), (0.9749, 0.2225, -1.0), (0.7571, 0.1728, 1.0), (0.9749, -0.2225, -1.0), (0.7571, -0.1728, 1.0), (0.7818, -0.6235, -1.0), (0.6072, -0.4842, 1.0), (0.4339, -0.901, -1.0), (0.337, -0.6997, 1.0), (-8.742e-08, -1.0, -1.0), (-7.376e-08, -0.7766, 1.0), (-0.4339, -0.901, -1.0), (-0.337, -0.6997, 1.0), (-0.7818, -0.6235, -1.0), (-0.6072, -0.4842, 1.0), (-0.9749, -0.2225, -1.0), (-0.7571, -0.1728, 1.0), (-0.9749, 0.2225, -1.0), (-0.7571, 0.1728, 1.0), (-0.7818, 0.6235, -1.0), (-0.6072, 0.4842, 1.0), (-0.4339, 0.901, -1.0), (-0.337, 0.6997, 1.0), (0.4339, 0.901, 1.0), (0.0, 1.0, 1.0), (0.7818, 0.6235, 1.0), (0.9749, 0.2225, 1.0), (0.9749, -0.2225, 1.0), (0.7818, -0.6235, 1.0), (0.4339, -0.901, 1.0), (-8.742e-08, -1.0, 1.0), (-0.4339, -0.901, 1.0), (-0.7818, -0.6235, 1.0), (-0.9749, -0.2225, 1.0), (-0.9749, 0.2225, 1.0), (-0.7818, 0.6235, 1.0), (-0.4339, 0.901, 1.0), (0.1432, 0.2973, 0.4597), (1.769e-09, 0.33, 0.4597), (0.258, 0.2058, 0.4597), (0.3217, 0.07343, 0.4597), (0.3217, -0.07343, 0.4597), (0.258, -0.2058, 0.4597), (0.1432, -0.2973, 0.4597), (-4.128e-08, -0.33, 0.4597), (-0.1432, -0.2973, 0.4597), (-0.258, -0.2058, 0.4597), (-0.3217, -0.07343, 0.4597), (-0.3217, 0.07343, 0.4597), (-0.258, 0.2058, 0.4597), (-0.1432, 0.2973, 0.4597), (0.337, 0.6997, 0.4597), (1.769e-09, 0.7766, 0.4597), (0.6072, 0.4842, 0.4597), (0.7571, 0.1728, 0.4597), (0.7571, -0.1728, 0.4597), (0.6072, -0.4842, 0.4597), (0.337, -0.6997, 0.4597), (-7.199e-08, -0.7766, 0.4597), (-0.337, -0.6997, 0.4597), (-0.6072, -0.4842, 0.4597), (-0.7571, -0.1728, 0.4597), (-0.7571, 0.1728, 0.4597), (-0.6072, 0.4842, 0.4597), (-0.337, 0.6997, 0.4597), (0.1432, 0.2973, 0.8631), (2.227e-09, 0.33, 0.8631), (0.258, 0.2058, 0.8631), (0.3217, 0.07343, 0.8631), (0.3217, -0.07343, 0.8631), (0.258, -0.2058, 0.8631), (0.1432, -0.2973, 0.8631), (-4.082e-08, -0.33, 0.8631), (-0.1432, -0.2973, 0.8631), (-0.258, -0.2058, 0.8631), (-0.3217, -0.07343, 0.8631), (-0.3217, 0.07343, 0.8631), (-0.258, 0.2058, 0.8631), (-0.1432, 0.2973, 0.8631), (0.6072, 0.4842, 0.6939), (0.337, 0.6997, 0.6939), (0.7571, -0.1728, 0.6939), (0.7571, 0.1728, 0.6939), (0.337, -0.6997, 0.6939), (0.6072, -0.4842, 0.6939), (-0.337, -0.6997, 0.6939), (-7.199e-08, -0.7766, 0.6939), (-0.7571, -0.1728, 0.6939), (-0.6072, -0.4842, 0.6939), (-0.6072, 0.4842, 0.6939), (-0.7571, 0.1728, 0.6939), (1.769e-09, 0.7766, 0.6939), (-0.337, 0.6997, 0.6939), (0.258, 0.2058, 0.6939), (0.1432, 0.2973, 0.6939), (0.3217, -0.07343, 0.6939), (0.3217, 0.07343, 0.6939), (0.1432, -0.2973, 0.6939), (0.258, -0.2058, 0.6939), (-0.1432, -0.2973, 0.6939), (-4.128e-08, -0.33, 0.6939), (-0.3217, -0.07343, 0.6939), (-0.258, -0.2058, 0.6939), (-0.258, 0.2058, 0.6939), (-0.3217, 0.07343, 0.6939), (1.769e-09, 0.33, 0.6939), (-0.1432, 0.2973, 0.6939)], [], [(0, 29, 28, 2), (2, 28, 30, 4), (4, 30, 31, 6), (6, 31, 32, 8), (8, 32, 33, 10), (10, 33, 34, 12), (12, 34, 35, 14), (14, 35, 36, 16), (16, 36, 37, 18), (18, 37, 38, 20), (20, 38, 39, 22), (22, 39, 40, 24), (27, 25, 68, 69), (24, 40, 41, 26), (26, 41, 29, 0), (0, 2, 4, 6, 8, 10, 12, 14, 16, 18, 20, 22, 24, 26), (1, 3, 28, 29), (3, 5, 30, 28), (5, 7, 31, 30), (7, 9, 32, 31), (9, 11, 33, 32), (11, 13, 34, 33), (13, 15, 35, 34), (15, 17, 36, 35), (17, 19, 37, 36), (19, 21, 38, 37), (21, 23, 39, 38), (23, 25, 40, 39), (25, 27, 41, 40), (27, 1, 29, 41), (46, 45, 73, 74), (13, 11, 61, 62), (1, 27, 69, 57), (15, 13, 62, 63), (17, 15, 63, 64), (3, 1, 57, 56), (19, 17, 64, 65), (5, 3, 56, 58), (21, 19, 65, 66), (7, 5, 58, 59), (23, 21, 66, 67), (9, 7, 59, 60), (25, 23, 67, 68), (11, 9, 60, 61), (43, 42, 56, 57), (46, 60, 86, 100), (44, 45, 59, 58), (62, 61, 89, 88), (46, 47, 61, 60), (59, 45, 101, 87), (48, 49, 63, 62), (45, 46, 100, 101), (50, 51, 65, 64), (44, 58, 84, 98), (52, 53, 67, 66), (60, 59, 87, 86), (54, 55, 69, 68), (56, 42, 99, 85), (70, 71, 83, 82, 81, 80, 79, 78, 77, 76, 75, 74, 73, 72), (54, 53, 81, 82), (47, 46, 74, 75), (55, 54, 82, 83), (48, 47, 75, 76), (43, 55, 83, 71), (49, 48, 76, 77), (50, 49, 77, 78), (42, 43, 71, 70), (51, 50, 78, 79), (44, 42, 70, 72), (52, 51, 79, 80), (45, 44, 72, 73), (53, 52, 80, 81), (99, 98, 84, 85), (101, 100, 86, 87), (103, 102, 88, 89), (105, 104, 90, 91), (107, 106, 92, 93), (109, 108, 94, 95), (111, 110, 96, 97), (47, 48, 102, 103), (61, 47, 103, 89), (64, 63, 91, 90), (48, 62, 88, 102), (49, 50, 104, 105), (63, 49, 105, 91), (66, 65, 93, 92), (50, 64, 90, 104), (51, 52, 106, 107), (65, 51, 107, 93), (68, 67, 95, 94), (52, 66, 92, 106), (53, 54, 108, 109), (67, 53, 109, 95), (57, 69, 97, 96), (54, 68, 94, 108), (55, 43, 110, 111), (58, 56, 85, 84), (69, 55, 111, 97), (43, 57, 96, 110), (42, 44, 98, 99)])
me_cylinder_001.polygons.foreach_set('material_index', [0, 0, 0, 0, 0, 0, 0, 0, 0, 0, 0, 0, 0, 0, 0, 0, 0, 0, 0, 0, 0, 0, 0, 0, 0, 0, 0, 0, 0, 0, 0, 0, 0, 0, 0, 0, 0, 0, 0, 0, 0, 0, 0, 0, 1, 0, 1, 0, 1, 0, 1, 0, 1, 0, 1, 0, 1, 0, 1, 0, 0, 0, 0, 0, 0, 0, 0, 0, 0, 0, 0, 0, 0, 0, 0, 0, 0, 0, 0, 0, 0, 0, 0, 0, 0, 0, 0, 0, 0, 0, 0, 0, 0, 0, 0, 0, 0, 0, 0, 0])
_uv = me_cylinder_001.uv_layers.new(name='UVMap')
_uv.uv.foreach_set('vector', [1.0, 0.5, 1.0, 1.0, 0.9286, 1.0, 0.9286, 0.5, 0.9286, 0.5, 0.9286, 1.0, 0.8571, 1.0, 0.8571, 0.5, 0.8571, 0.5, 0.8571, 1.0, 0.7857, 1.0, 0.7857, 0.5, 0.7857, 0.5, 0.7857, 1.0, 0.7143, 1.0, 0.7143, 0.5, 0.7143, 0.5, 0.7143, 1.0, 0.6429, 1.0, 0.6429, 0.5, 0.6429, 0.5, 0.6429, 1.0, 0.5714, 1.0, 0.5714, 0.5, 0.5714, 0.5, 0.5714, 1.0, 0.5, 1.0, 0.5, 0.5, 0.5, 0.5, 0.5, 1.0, 0.4286, 1.0, 0.4286, 0.5, 0.4286, 0.5, 0.4286, 1.0, 0.3571, 1.0, 0.3571, 0.5, 0.3571, 0.5, 0.3571, 1.0, 0.2857, 1.0, 0.2857, 0.5, 0.2857, 0.5, 0.2857, 1.0, 0.2143, 1.0, 0.2143, 0.5, 0.2143, 0.5, 0.2143, 1.0, 0.1429, 1.0, 0.1429, 0.5, 0.1691, 0.4179, 0.1043, 0.3662, 0.1043, 0.3662, 0.1691, 0.4179, 0.1429, 0.5, 0.1429, 1.0, 0.07143, 1.0, 0.07143, 0.5, 0.07143, 0.5, 0.07143, 1.0, -1.341e-07, 1.0, -1.341e-07, 0.5, 0.75, 0.49, 0.8541, 0.4662, 0.9376, 0.3996, 0.984, 0.3034, 0.984, 0.1966, 0.9376, 0.1004, 0.8541, 0.03377, 0.75, 0.01, 0.6459, 0.03377, 0.5624, 0.1004, 0.516, 0.1966, 0.516, 0.3034, 0.5624, 0.3996, 0.6459, 0.4662, 0.25, 0.4364, 0.3309, 0.4179, 0.3541, 0.4662, 0.25, 0.49, 0.3309, 0.4179, 0.3957, 0.3662, 0.4376, 0.3996, 0.3541, 0.4662, 0.3957, 0.3662, 0.4317, 0.2915, 0.484, 0.3034, 0.4376, 0.3996, 0.4317, 0.2915, 0.4317, 0.2085, 0.484, 0.1966, 0.484, 0.3034, 0.4317, 0.2085, 0.3957, 0.1338, 0.4376, 0.1004, 0.484, 0.1966, 0.3957, 0.1338, 0.3309, 0.08208, 0.3541, 0.03377, 0.4376, 0.1004, 0.3309, 0.08208, 0.25, 0.06362, 0.25, 0.01, 0.3541, 0.03377, 0.25, 0.06362, 0.1691, 0.08208, 0.1459, 0.03377, 0.25, 0.01, 0.1691, 0.08208, 0.1043, 0.1338, 0.06236, 0.1004, 0.1459, 0.03377, 0.1043, 0.1338, 0.06829, 0.2085, 0.01602, 0.1966, 0.06236, 0.1004, 0.06829, 0.2085, 0.06829, 0.2915, 0.01602, 0.3034, 0.01602, 0.1966, 0.06829, 0.2915, 0.1043, 0.3662, 0.06236, 0.3996, 0.01602, 0.3034, 0.1043, 0.3662, 0.1691, 0.4179, 0.1459, 0.4662, 0.06236, 0.3996, 0.1691, 0.4179, 0.25, 0.4364, 0.25, 0.49, 0.1459, 0.4662, 0.3272, 0.2324, 0.3272, 0.2676, 0.3272, 0.2676, 0.3272, 0.2324, 0.3309, 0.08208, 0.3957, 0.1338, 0.3957, 0.1338, 0.3309, 0.08208, 0.25, 0.4364, 0.1691, 0.4179, 0.1691, 0.4179, 0.25, 0.4364, 0.25, 0.06362, 0.3309, 0.08208, 0.3309, 0.08208, 0.25, 0.06362, 0.1691, 0.08208, 0.25, 0.06362, 0.25, 0.06362, 0.1691, 0.08208, 0.3309, 0.4179, 0.25, 0.4364, 0.25, 0.4364, 0.3309, 0.4179, 0.1043, 0.1338, 0.1691, 0.08208, 0.1691, 0.08208, 0.1043, 0.1338, 0.3957, 0.3662, 0.3309, 0.4179, 0.3309, 0.4179, 0.3957, 0.3662, 0.06829, 0.2085, 0.1043, 0.1338, 0.1043, 0.1338, 0.06829, 0.2085, 0.4317, 0.2915, 0.3957, 0.3662, 0.3957, 0.3662, 0.4317, 0.2915, 0.06829, 0.2915, 0.06829, 0.2085, 0.06829, 0.2085, 0.06829, 0.2915, 0.4317, 0.2085, 0.4317, 0.2915, 0.4317, 0.2915, 0.4317, 0.2085, 0.1043, 0.3662, 0.06829, 0.2915, 0.06829, 0.2915, 0.1043, 0.3662, 0.3957, 0.1338, 0.4317, 0.2085, 0.4317, 0.2085, 0.3957, 0.1338, 0.25, 0.3292, 0.2844, 0.3214, 0.3309, 0.4179, 0.25, 0.4364, 0.3272, 0.2324, 0.4317, 0.2085, 0.4317, 0.2085, 0.3272, 0.2324, 0.3119, 0.2994, 0.3272, 0.2676, 0.4317, 0.2915, 0.3957, 0.3662, 0.3309, 0.08208, 0.3957, 0.1338, 0.3957, 0.1338, 0.3309, 0.08208, 0.3272, 0.2324, 0.3119, 0.2006, 0.3957, 0.1338, 0.4317, 0.2085, 0.4317, 0.2915, 0.3272, 0.2676, 0.3272, 0.2676, 0.4317, 0.2915, 0.2844, 0.1786, 0.25, 0.1708, 0.25, 0.06362, 0.3309, 0.08208, 0.3272, 0.2676, 0.3272, 0.2324, 0.3272, 0.2324, 0.3272, 0.2676, 0.2156, 0.1786, 0.1881, 0.2006, 0.1043, 0.1338, 0.1691, 0.08208, 0.3119, 0.2994, 0.3957, 0.3662, 0.3957, 0.3662, 0.3119, 0.2994, 0.1728, 0.2324, 0.1728, 0.2676, 0.06829, 0.2915, 0.06829, 0.2085, 0.4317, 0.2085, 0.4317, 0.2915, 0.4317, 0.2915, 0.4317, 0.2085, 0.1881, 0.2994, 0.2156, 0.3214, 0.1691, 0.4179, 0.1043, 0.3662, 0.3309, 0.4179, 0.2844, 0.3214, 0.2844, 0.3214, 0.3309, 0.4179, 0.2844, 0.3214, 0.25, 0.3292, 0.2156, 0.3214, 0.1881, 0.2994, 0.1728, 0.2676, 0.1728, 0.2324, 0.1881, 0.2006, 0.2156, 0.1786, 0.25, 0.1708, 0.2844, 0.1786, 0.3119, 0.2006, 0.3272, 0.2324, 0.3272, 0.2676, 0.3119, 0.2994, 0.1881, 0.2994, 0.1728, 0.2676, 0.1728, 0.2676, 0.1881, 0.2994, 0.3119, 0.2006, 0.3272, 0.2324, 0.3272, 0.2324, 0.3119, 0.2006, 0.2156, 0.3214, 0.1881, 0.2994, 0.1881, 0.2994, 0.2156, 0.3214, 0.2844, 0.1786, 0.3119, 0.2006, 0.3119, 0.2006, 0.2844, 0.1786, 0.25, 0.3292, 0.2156, 0.3214, 0.2156, 0.3214, 0.25, 0.3292, 0.25, 0.1708, 0.2844, 0.1786, 0.2844, 0.1786, 0.25, 0.1708, 0.2156, 0.1786, 0.25, 0.1708, 0.25, 0.1708, 0.2156, 0.1786, 0.2844, 0.3214, 0.25, 0.3292, 0.25, 0.3292, 0.2844, 0.3214, 0.1881, 0.2006, 0.2156, 0.1786, 0.2156, 0.1786, 0.1881, 0.2006, 0.3119, 0.2994, 0.2844, 0.3214, 0.2844, 0.3214, 0.3119, 0.2994, 0.1728, 0.2324, 0.1881, 0.2006, 0.1881, 0.2006, 0.1728, 0.2324, 0.3272, 0.2676, 0.3119, 0.2994, 0.3119, 0.2994, 0.3272, 0.2676, 0.1728, 0.2676, 0.1728, 0.2324, 0.1728, 0.2324, 0.1728, 0.2676, 0.2844, 0.3214, 0.3119, 0.2994, 0.3957, 0.3662, 0.3309, 0.4179, 0.3272, 0.2676, 0.3272, 0.2324, 0.4317, 0.2085, 0.4317, 0.2915, 0.3119, 0.2006, 0.2844, 0.1786, 0.3309, 0.08208, 0.3957, 0.1338, 0.25, 0.1708, 0.2156, 0.1786, 0.1691, 0.08208, 0.25, 0.06362, 0.1881, 0.2006, 0.1728, 0.2324, 0.06829, 0.2085, 0.1043, 0.1338, 0.1728, 0.2676, 0.1881, 0.2994, 0.1043, 0.3662, 0.06829, 0.2915, 0.2156, 0.3214, 0.25, 0.3292, 0.25, 0.4364, 0.1691, 0.4179, 0.3119, 0.2006, 0.2844, 0.1786, 0.2844, 0.1786, 0.3119, 0.2006, 0.3957, 0.1338, 0.3119, 0.2006, 0.3119, 0.2006, 0.3957, 0.1338, 0.1691, 0.08208, 0.25, 0.06362, 0.25, 0.06362, 0.1691, 0.08208, 0.2844, 0.1786, 0.3309, 0.08208, 0.3309, 0.08208, 0.2844, 0.1786, 0.25, 0.1708, 0.2156, 0.1786, 0.2156, 0.1786, 0.25, 0.1708, 0.25, 0.06362, 0.25, 0.1708, 0.25, 0.1708, 0.25, 0.06362, 0.06829, 0.2085, 0.1043, 0.1338, 0.1043, 0.1338, 0.06829, 0.2085, 0.2156, 0.1786, 0.1691, 0.08208, 0.1691, 0.08208, 0.2156, 0.1786, 0.1881, 0.2006, 0.1728, 0.2324, 0.1728, 0.2324, 0.1881, 0.2006, 0.1043, 0.1338, 0.1881, 0.2006, 0.1881, 0.2006, 0.1043, 0.1338, 0.1043, 0.3662, 0.06829, 0.2915, 0.06829, 0.2915, 0.1043, 0.3662, 0.1728, 0.2324, 0.06829, 0.2085, 0.06829, 0.2085, 0.1728, 0.2324, 0.1728, 0.2676, 0.1881, 0.2994, 0.1881, 0.2994, 0.1728, 0.2676, 0.06829, 0.2915, 0.1728, 0.2676, 0.1728, 0.2676, 0.06829, 0.2915, 0.25, 0.4364, 0.1691, 0.4179, 0.1691, 0.4179, 0.25, 0.4364, 0.1881, 0.2994, 0.1043, 0.3662, 0.1043, 0.3662, 0.1881, 0.2994, 0.2156, 0.3214, 0.25, 0.3292, 0.25, 0.3292, 0.2156, 0.3214, 0.3957, 0.3662, 0.3309, 0.4179, 0.3309, 0.4179, 0.3957, 0.3662, 0.1691, 0.4179, 0.2156, 0.3214, 0.2156, 0.3214, 0.1691, 0.4179, 0.25, 0.3292, 0.25, 0.4364, 0.25, 0.4364, 0.25, 0.3292, 0.2844, 0.3214, 0.3119, 0.2994, 0.3119, 0.2994, 0.2844, 0.3214])
me_cylinder_001.materials.append(mat_tire)
me_cylinder_001.materials.append(mat_material_003)
me_cylinder_001.use_remesh_fix_poles = True
me_cylinder_001.use_remesh_preserve_attributes = False
me_cylinder_001.update()
me_cube_001 = bpy.data.meshes.new('Cube.001')
me_cube_001.from_pydata([(-1.0, -1.0, -1.0), (-1.0, -1.0, 1.0), (-1.0, 1.0, -1.0), (-1.0, 1.0, 1.0), (1.0, -1.0, -1.0), (1.0, -1.0, 1.0), (1.0, 1.0, -1.0), (1.0, 1.0, 1.0), (0.4804, 1.0, -1.0), (0.4804, 1.0, 1.0), (0.4804, -1.0, -1.0), (0.4804, -1.0, 1.0)], [], [(0, 1, 3, 2), (8, 9, 7, 6), (6, 7, 5, 4), (10, 11, 1, 0), (8, 6, 4, 10), (9, 3, 1, 11), (7, 9, 11, 5), (2, 8, 10, 0), (4, 5, 11, 10), (2, 3, 9, 8)])
me_cube_001.polygons.foreach_set('material_index', [1, 0, 0, 1, 0, 1, 0, 1, 0, 0])
_uv = me_cube_001.uv_layers.new(name='UVMap')
_uv.uv.foreach_set('vector', [0.375, 0.0, 0.625, 0.0, 0.625, 0.25, 0.375, 0.25, 0.375, 0.435, 0.625, 0.435, 0.625, 0.5, 0.375, 0.5, 0.375, 0.5, 0.625, 0.5, 0.625, 0.75, 0.375, 0.75, 0.375, 0.815, 0.625, 0.815, 0.625, 1.0, 0.375, 1.0, 0.31, 0.5, 0.375, 0.5, 0.375, 0.75, 0.31, 0.75, 0.69, 0.5, 0.875, 0.5, 0.875, 0.75, 0.69, 0.75, 0.625, 0.5, 0.69, 0.5, 0.69, 0.75, 0.625, 0.75, 0.125, 0.5, 0.31, 0.5, 0.31, 0.75, 0.125, 0.75, 0.375, 0.75, 0.625, 0.75, 0.625, 0.815, 0.375, 0.815, 0.375, 0.25, 0.625, 0.25, 0.625, 0.435, 0.375, 0.435])
me_cube_001.materials.append(mat_light)
me_cube_001.materials.append(mat_front)
me_cube_001.use_remesh_fix_poles = True
me_cube_001.use_remesh_preserve_attributes = False
me_cube_001.update()
me_cube_002 = bpy.data.meshes.new('Cube.002')
me_cube_002.from_pydata([(-1.0, -1.0, -1.0), (-1.0, -1.0, 1.0), (-1.0, 1.0, -1.0), (-1.0, 1.0, 1.0), (1.0, -1.0, -1.0), (1.0, -1.0, 1.0), (1.0, 1.0, -1.0), (1.0, 1.0, 1.0), (-1.0, -6.76, -1.0), (-1.0, -6.76, 1.0), (-1.0, -4.76, -1.0), (-1.0, -4.76, 1.0), (1.0, -6.76, -1.0), (1.0, -6.76, 1.0), (1.0, -4.76, -1.0), (1.0, -4.76, 1.0)], [], [(0, 1, 3, 2), (2, 3, 7, 6), (6, 7, 5, 4), (4, 5, 1, 0), (2, 6, 4, 0), (7, 3, 1, 5), (8, 9, 11, 10), (10, 11, 15, 14), (14, 15, 13, 12), (12, 13, 9, 8), (10, 14, 12, 8), (15, 11, 9, 13)])
_uv = me_cube_002.uv_layers.new(name='UVMap')
_uv.uv.foreach_set('vector', [0.375, 0.0, 0.625, 0.0, 0.625, 0.25, 0.375, 0.25, 0.375, 0.25, 0.625, 0.25, 0.625, 0.5, 0.375, 0.5, 0.375, 0.5, 0.625, 0.5, 0.625, 0.75, 0.375, 0.75, 0.375, 0.75, 0.625, 0.75, 0.625, 1.0, 0.375, 1.0, 0.125, 0.5, 0.375, 0.5, 0.375, 0.75, 0.125, 0.75, 0.625, 0.5, 0.875, 0.5, 0.875, 0.75, 0.625, 0.75, 0.375, 0.0, 0.625, 0.0, 0.625, 0.25, 0.375, 0.25, 0.375, 0.25, 0.625, 0.25, 0.625, 0.5, 0.375, 0.5, 0.375, 0.5, 0.625, 0.5, 0.625, 0.75, 0.375, 0.75, 0.375, 0.75, 0.625, 0.75, 0.625, 1.0, 0.375, 1.0, 0.125, 0.5, 0.375, 0.5, 0.375, 0.75, 0.125, 0.75, 0.625, 0.5, 0.875, 0.5, 0.875, 0.75, 0.625, 0.75])
me_cube_002.use_remesh_fix_poles = True
me_cube_002.use_remesh_preserve_attributes = False
me_cube_002.update()
me_cube_003 = bpy.data.meshes.new('Cube.003')
me_cube_003.from_pydata([(-1.0, 1.144, -0.3846), (-1.0, 1.144, 0.3846), (-1.0, 1.913, -0.3846), (-1.0, 1.913, 0.3846), (1.0, -1.0, -1.0), (1.0, -1.0, 1.0), (1.0, 1.0, -1.0), (1.0, 1.0, 1.0), (0.3954, 1.0, -1.0), (0.3954, 1.0, 1.0), (0.3954, -1.0, -1.0), (0.3954, -1.0, 1.0), (-0.7384, 1.0, -1.0), (-0.7384, -1.0, 1.0), (-0.7384, 1.0, 1.0), (-0.7384, -1.0, -1.0), (-2.094, 1.913, -0.3846), (-2.094, 1.144, -0.3846), (-2.094, 1.144, 0.3846), (-2.094, 1.913, 0.3846)], [], [(3, 2, 16, 19), (8, 9, 7, 6), (6, 7, 5, 4), (15, 13, 1, 0), (8, 6, 4, 10), (14, 3, 1, 13), (7, 9, 11, 5), (12, 8, 10, 15), (4, 5, 11, 10), (12, 14, 9, 8), (2, 3, 14, 12), (2, 12, 15, 0), (9, 14, 13, 11), (10, 11, 13, 15), (17, 18, 19, 16), (0, 1, 18, 17), (1, 3, 19, 18), (2, 0, 17, 16)])
_uv = me_cube_003.uv_layers.new(name='UVMap')
_uv.uv.foreach_set('vector', [0.625, 0.25, 0.375, 0.25, 0.375, 0.25, 0.625, 0.25, 0.375, 0.4244, 0.625, 0.4244, 0.625, 0.5, 0.375, 0.5, 0.375, 0.5, 0.625, 0.5, 0.625, 0.75, 0.375, 0.75, 0.375, 0.9673, 0.625, 0.9673, 0.625, 1.0, 0.375, 1.0, 0.2994, 0.5, 0.375, 0.5, 0.375, 0.75, 0.2994, 0.75, 0.8423, 0.5, 0.875, 0.5, 0.875, 0.75, 0.8423, 0.75, 0.625, 0.5, 0.7006, 0.5, 0.7006, 0.75, 0.625, 0.75, 0.1577, 0.5, 0.2994, 0.5, 0.2994, 0.75, 0.1577, 0.75, 0.375, 0.75, 0.625, 0.75, 0.625, 0.8256, 0.375, 0.8256, 0.375, 0.2827, 0.625, 0.2827, 0.625, 0.4244, 0.375, 0.4244, 0.375, 0.25, 0.625, 0.25, 0.625, 0.2827, 0.375, 0.2827, 0.125, 0.5, 0.1577, 0.5, 0.1577, 0.75, 0.125, 0.75, 0.7006, 0.5, 0.8423, 0.5, 0.8423, 0.75, 0.7006, 0.75, 0.375, 0.8256, 0.625, 0.8256, 0.625, 0.9673, 0.375, 0.9673, 0.375, 0.0, 0.625, 0.0, 0.625, 0.25, 0.375, 0.25, 0.375, 1.0, 0.625, 1.0, 0.625, 1.0, 0.375, 1.0, 0.875, 0.75, 0.875, 0.5, 0.875, 0.5, 0.875, 0.75, 0.125, 0.5, 0.125, 0.75, 0.125, 0.75, 0.125, 0.5])
me_cube_003.materials.append(mat_car)
me_cube_003.use_remesh_fix_poles = True
me_cube_003.use_remesh_preserve_attributes = False
me_cube_003.update()
me_cylinder_004 = bpy.data.meshes.new('Cylinder.004')
me_cylinder_004.from_pydata([(0.0, 1.0, -1.0), (0.0, 0.7766, 1.0), (0.4339, 0.901, -1.0), (0.337, 0.6997, 1.0), (0.7818, 0.6235, -1.0), (0.6072, 0.4842, 1.0), (0.9749, 0.2225, -1.0), (0.7571, 0.1728, 1.0), (0.9749, -0.2225, -1.0), (0.7571, -0.1728, 1.0), (0.7818, -0.6235, -1.0), (0.6072, -0.4842, 1.0), (0.4339, -0.901, -1.0), (0.337, -0.6997, 1.0), (-8.742e-08, -1.0, -1.0), (-7.376e-08, -0.7766, 1.0), (-0.4339, -0.901, -1.0), (-0.337, -0.6997, 1.0), (-0.7818, -0.6235, -1.0), (-0.6072, -0.4842, 1.0), (-0.9749, -0.2225, -1.0), (-0.7571, -0.1728, 1.0), (-0.9749, 0.2225, -1.0), (-0.7571, 0.1728, 1.0), (-0.7818, 0.6235, -1.0), (-0.6072, 0.4842, 1.0), (-0.4339, 0.901, -1.0), (-0.337, 0.6997, 1.0), (0.4339, 0.901, 1.0), (0.0, 1.0, 1.0), (0.7818, 0.6235, 1.0), (0.9749, 0.2225, 1.0), (0.9749, -0.2225, 1.0), (0.7818, -0.6235, 1.0), (0.4339, -0.901, 1.0), (-8.742e-08, -1.0, 1.0), (-0.4339, -0.901, 1.0), (-0.7818, -0.6235, 1.0), (-0.9749, -0.2225, 1.0), (-0.9749, 0.2225, 1.0), (-0.7818, 0.6235, 1.0), (-0.4339, 0.901, 1.0), (0.1432, 0.2973, 0.4597), (1.769e-09, 0.33, 0.4597), (0.258, 0.2058, 0.4597), (0.3217, 0.07343, 0.4597), (0.3217, -0.07343, 0.4597), (0.258, -0.2058, 0.4597), (0.1432, -0.2973, 0.4597), (-4.128e-08, -0.33, 0.4597), (-0.1432, -0.2973, 0.4597), (-0.258, -0.2058, 0.4597), (-0.3217, -0.07343, 0.4597), (-0.3217, 0.07343, 0.4597), (-0.258, 0.2058, 0.4597), (-0.1432, 0.2973, 0.4597), (0.337, 0.6997, 0.4597), (1.769e-09, 0.7766, 0.4597), (0.6072, 0.4842, 0.4597), (0.7571, 0.1728, 0.4597), (0.7571, -0.1728, 0.4597), (0.6072, -0.4842, 0.4597), (0.337, -0.6997, 0.4597), (-7.199e-08, -0.7766, 0.4597), (-0.337, -0.6997, 0.4597), (-0.6072, -0.4842, 0.4597), (-0.7571, -0.1728, 0.4597), (-0.7571, 0.1728, 0.4597), (-0.6072, 0.4842, 0.4597), (-0.337, 0.6997, 0.4597), (0.1432, 0.2973, 0.8631), (2.227e-09, 0.33, 0.8631), (0.258, 0.2058, 0.8631), (0.3217, 0.07343, 0.8631), (0.3217, -0.07343, 0.8631), (0.258, -0.2058, 0.8631), (0.1432, -0.2973, 0.8631), (-4.082e-08, -0.33, 0.8631), (-0.1432, -0.2973, 0.8631), (-0.258, -0.2058, 0.8631), (-0.3217, -0.07343, 0.8631), (-0.3217, 0.07343, 0.8631), (-0.258, 0.2058, 0.8631), (-0.1432, 0.2973, 0.8631), (0.6072, 0.4842, 0.6939), (0.337, 0.6997, 0.6939), (0.7571, -0.1728, 0.6939), (0.7571, 0.1728, 0.6939), (0.337, -0.6997, 0.6939), (0.6072, -0.4842, 0.6939), (-0.337, -0.6997, 0.6939), (-7.199e-08, -0.7766, 0.6939), (-0.7571, -0.1728, 0.6939), (-0.6072, -0.4842, 0.6939), (-0.6072, 0.4842, 0.6939), (-0.7571, 0.1728, 0.6939), (1.769e-09, 0.7766, 0.6939), (-0.337, 0.6997, 0.6939), (0.258, 0.2058, 0.6939), (0.1432, 0.2973, 0.6939), (0.3217, -0.07343, 0.6939), (0.3217, 0.07343, 0.6939), (0.1432, -0.2973, 0.6939), (0.258, -0.2058, 0.6939), (-0.1432, -0.2973, 0.6939), (-4.128e-08, -0.33, 0.6939), (-0.3217, -0.07343, 0.6939), (-0.258, -0.2058, 0.6939), (-0.258, 0.2058, 0.6939), (-0.3217, 0.07343, 0.6939), (1.769e-09, 0.33, 0.6939), (-0.1432, 0.2973, 0.6939)], [], [(0, 29, 28, 2), (2, 28, 30, 4), (4, 30, 31, 6), (6, 31, 32, 8), (8, 32, 33, 10), (10, 33, 34, 12), (12, 34, 35, 14), (14, 35, 36, 16), (16, 36, 37, 18), (18, 37, 38, 20), (20, 38, 39, 22), (22, 39, 40, 24), (27, 25, 68, 69), (24, 40, 41, 26), (26, 41, 29, 0), (0, 2, 4, 6, 8, 10, 12, 14, 16, 18, 20, 22, 24, 26), (1, 3, 28, 29), (3, 5, 30, 28), (5, 7, 31, 30), (7, 9, 32, 31), (9, 11, 33, 32), (11, 13, 34, 33), (13, 15, 35, 34), (15, 17, 36, 35), (17, 19, 37, 36), (19, 21, 38, 37), (21, 23, 39, 38), (23, 25, 40, 39), (25, 27, 41, 40), (27, 1, 29, 41), (46, 45, 73, 74), (13, 11, 61, 62), (1, 27, 69, 57), (15, 13, 62, 63), (17, 15, 63, 64), (3, 1, 57, 56), (19, 17, 64, 65), (5, 3, 56, 58), (21, 19, 65, 66), (7, 5, 58, 59), (23, 21, 66, 67), (9, 7, 59, 60), (25, 23, 67, 68), (11, 9, 60, 61), (43, 42, 56, 57), (46, 60, 86, 100), (44, 45, 59, 58), (62, 61, 89, 88), (46, 47, 61, 60), (59, 45, 101, 87), (48, 49, 63, 62), (45, 46, 100, 101), (50, 51, 65, 64), (44, 58, 84, 98), (52, 53, 67, 66), (60, 59, 87, 86), (54, 55, 69, 68), (56, 42, 99, 85), (70, 71, 83, 82, 81, 80, 79, 78, 77, 76, 75, 74, 73, 72), (54, 53, 81, 82), (47, 46, 74, 75), (55, 54, 82, 83), (48, 47, 75, 76), (43, 55, 83, 71), (49, 48, 76, 77), (50, 49, 77, 78), (42, 43, 71, 70), (51, 50, 78, 79), (44, 42, 70, 72), (52, 51, 79, 80), (45, 44, 72, 73), (53, 52, 80, 81), (99, 98, 84, 85), (101, 100, 86, 87), (103, 102, 88, 89), (105, 104, 90, 91), (107, 106, 92, 93), (109, 108, 94, 95), (111, 110, 96, 97), (47, 48, 102, 103), (61, 47, 103, 89), (64, 63, 91, 90), (48, 62, 88, 102), (49, 50, 104, 105), (63, 49, 105, 91), (66, 65, 93, 92), (50, 64, 90, 104), (51, 52, 106, 107), (65, 51, 107, 93), (68, 67, 95, 94), (52, 66, 92, 106), (53, 54, 108, 109), (67, 53, 109, 95), (57, 69, 97, 96), (54, 68, 94, 108), (55, 43, 110, 111), (58, 56, 85, 84), (69, 55, 111, 97), (43, 57, 96, 110), (42, 44, 98, 99)])
me_cylinder_004.polygons.foreach_set('material_index', [0, 0, 0, 0, 0, 0, 0, 0, 0, 0, 0, 0, 0, 0, 0, 0, 0, 0, 0, 0, 0, 0, 0, 0, 0, 0, 0, 0, 0, 0, 0, 0, 0, 0, 0, 0, 0, 0, 0, 0, 0, 0, 0, 0, 1, 0, 1, 0, 1, 0, 1, 0, 1, 0, 1, 0, 1, 0, 1, 0, 0, 0, 0, 0, 0, 0, 0, 0, 0, 0, 0, 0, 0, 0, 0, 0, 0, 0, 0, 0, 0, 0, 0, 0, 0, 0, 0, 0, 0, 0, 0, 0, 0, 0, 0, 0, 0, 0, 0, 0])
_uv = me_cylinder_004.uv_layers.new(name='UVMap')
_uv.uv.foreach_set('vector', [1.0, 0.5, 1.0, 1.0, 0.9286, 1.0, 0.9286, 0.5, 0.9286, 0.5, 0.9286, 1.0, 0.8571, 1.0, 0.8571, 0.5, 0.8571, 0.5, 0.8571, 1.0, 0.7857, 1.0, 0.7857, 0.5, 0.7857, 0.5, 0.7857, 1.0, 0.7143, 1.0, 0.7143, 0.5, 0.7143, 0.5, 0.7143, 1.0, 0.6429, 1.0, 0.6429, 0.5, 0.6429, 0.5, 0.6429, 1.0, 0.5714, 1.0, 0.5714, 0.5, 0.5714, 0.5, 0.5714, 1.0, 0.5, 1.0, 0.5, 0.5, 0.5, 0.5, 0.5, 1.0, 0.4286, 1.0, 0.4286, 0.5, 0.4286, 0.5, 0.4286, 1.0, 0.3571, 1.0, 0.3571, 0.5, 0.3571, 0.5, 0.3571, 1.0, 0.2857, 1.0, 0.2857, 0.5, 0.2857, 0.5, 0.2857, 1.0, 0.2143, 1.0, 0.2143, 0.5, 0.2143, 0.5, 0.2143, 1.0, 0.1429, 1.0, 0.1429, 0.5, 0.1691, 0.4179, 0.1043, 0.3662, 0.1043, 0.3662, 0.1691, 0.4179, 0.1429, 0.5, 0.1429, 1.0, 0.07143, 1.0, 0.07143, 0.5, 0.07143, 0.5, 0.07143, 1.0, -1.341e-07, 1.0, -1.341e-07, 0.5, 0.75, 0.49, 0.8541, 0.4662, 0.9376, 0.3996, 0.984, 0.3034, 0.984, 0.1966, 0.9376, 0.1004, 0.8541, 0.03377, 0.75, 0.01, 0.6459, 0.03377, 0.5624, 0.1004, 0.516, 0.1966, 0.516, 0.3034, 0.5624, 0.3996, 0.6459, 0.4662, 0.25, 0.4364, 0.3309, 0.4179, 0.3541, 0.4662, 0.25, 0.49, 0.3309, 0.4179, 0.3957, 0.3662, 0.4376, 0.3996, 0.3541, 0.4662, 0.3957, 0.3662, 0.4317, 0.2915, 0.484, 0.3034, 0.4376, 0.3996, 0.4317, 0.2915, 0.4317, 0.2085, 0.484, 0.1966, 0.484, 0.3034, 0.4317, 0.2085, 0.3957, 0.1338, 0.4376, 0.1004, 0.484, 0.1966, 0.3957, 0.1338, 0.3309, 0.08208, 0.3541, 0.03377, 0.4376, 0.1004, 0.3309, 0.08208, 0.25, 0.06362, 0.25, 0.01, 0.3541, 0.03377, 0.25, 0.06362, 0.1691, 0.08208, 0.1459, 0.03377, 0.25, 0.01, 0.1691, 0.08208, 0.1043, 0.1338, 0.06236, 0.1004, 0.1459, 0.03377, 0.1043, 0.1338, 0.06829, 0.2085, 0.01602, 0.1966, 0.06236, 0.1004, 0.06829, 0.2085, 0.06829, 0.2915, 0.01602, 0.3034, 0.01602, 0.1966, 0.06829, 0.2915, 0.1043, 0.3662, 0.06236, 0.3996, 0.01602, 0.3034, 0.1043, 0.3662, 0.1691, 0.4179, 0.1459, 0.4662, 0.06236, 0.3996, 0.1691, 0.4179, 0.25, 0.4364, 0.25, 0.49, 0.1459, 0.4662, 0.3272, 0.2324, 0.3272, 0.2676, 0.3272, 0.2676, 0.3272, 0.2324, 0.3309, 0.08208, 0.3957, 0.1338, 0.3957, 0.1338, 0.3309, 0.08208, 0.25, 0.4364, 0.1691, 0.4179, 0.1691, 0.4179, 0.25, 0.4364, 0.25, 0.06362, 0.3309, 0.08208, 0.3309, 0.08208, 0.25, 0.06362, 0.1691, 0.08208, 0.25, 0.06362, 0.25, 0.06362, 0.1691, 0.08208, 0.3309, 0.4179, 0.25, 0.4364, 0.25, 0.4364, 0.3309, 0.4179, 0.1043, 0.1338, 0.1691, 0.08208, 0.1691, 0.08208, 0.1043, 0.1338, 0.3957, 0.3662, 0.3309, 0.4179, 0.3309, 0.4179, 0.3957, 0.3662, 0.06829, 0.2085, 0.1043, 0.1338, 0.1043, 0.1338, 0.06829, 0.2085, 0.4317, 0.2915, 0.3957, 0.3662, 0.3957, 0.3662, 0.4317, 0.2915, 0.06829, 0.2915, 0.06829, 0.2085, 0.06829, 0.2085, 0.06829, 0.2915, 0.4317, 0.2085, 0.4317, 0.2915, 0.4317, 0.2915, 0.4317, 0.2085, 0.1043, 0.3662, 0.06829, 0.2915, 0.06829, 0.2915, 0.1043, 0.3662, 0.3957, 0.1338, 0.4317, 0.2085, 0.4317, 0.2085, 0.3957, 0.1338, 0.25, 0.3292, 0.2844, 0.3214, 0.3309, 0.4179, 0.25, 0.4364, 0.3272, 0.2324, 0.4317, 0.2085, 0.4317, 0.2085, 0.3272, 0.2324, 0.3119, 0.2994, 0.3272, 0.2676, 0.4317, 0.2915, 0.3957, 0.3662, 0.3309, 0.08208, 0.3957, 0.1338, 0.3957, 0.1338, 0.3309, 0.08208, 0.3272, 0.2324, 0.3119, 0.2006, 0.3957, 0.1338, 0.4317, 0.2085, 0.4317, 0.2915, 0.3272, 0.2676, 0.3272, 0.2676, 0.4317, 0.2915, 0.2844, 0.1786, 0.25, 0.1708, 0.25, 0.06362, 0.3309, 0.08208, 0.3272, 0.2676, 0.3272, 0.2324, 0.3272, 0.2324, 0.3272, 0.2676, 0.2156, 0.1786, 0.1881, 0.2006, 0.1043, 0.1338, 0.1691, 0.08208, 0.3119, 0.2994, 0.3957, 0.3662, 0.3957, 0.3662, 0.3119, 0.2994, 0.1728, 0.2324, 0.1728, 0.2676, 0.06829, 0.2915, 0.06829, 0.2085, 0.4317, 0.2085, 0.4317, 0.2915, 0.4317, 0.2915, 0.4317, 0.2085, 0.1881, 0.2994, 0.2156, 0.3214, 0.1691, 0.4179, 0.1043, 0.3662, 0.3309, 0.4179, 0.2844, 0.3214, 0.2844, 0.3214, 0.3309, 0.4179, 0.2844, 0.3214, 0.25, 0.3292, 0.2156, 0.3214, 0.1881, 0.2994, 0.1728, 0.2676, 0.1728, 0.2324, 0.1881, 0.2006, 0.2156, 0.1786, 0.25, 0.1708, 0.2844, 0.1786, 0.3119, 0.2006, 0.3272, 0.2324, 0.3272, 0.2676, 0.3119, 0.2994, 0.1881, 0.2994, 0.1728, 0.2676, 0.1728, 0.2676, 0.1881, 0.2994, 0.3119, 0.2006, 0.3272, 0.2324, 0.3272, 0.2324, 0.3119, 0.2006, 0.2156, 0.3214, 0.1881, 0.2994, 0.1881, 0.2994, 0.2156, 0.3214, 0.2844, 0.1786, 0.3119, 0.2006, 0.3119, 0.2006, 0.2844, 0.1786, 0.25, 0.3292, 0.2156, 0.3214, 0.2156, 0.3214, 0.25, 0.3292, 0.25, 0.1708, 0.2844, 0.1786, 0.2844, 0.1786, 0.25, 0.1708, 0.2156, 0.1786, 0.25, 0.1708, 0.25, 0.1708, 0.2156, 0.1786, 0.2844, 0.3214, 0.25, 0.3292, 0.25, 0.3292, 0.2844, 0.3214, 0.1881, 0.2006, 0.2156, 0.1786, 0.2156, 0.1786, 0.1881, 0.2006, 0.3119, 0.2994, 0.2844, 0.3214, 0.2844, 0.3214, 0.3119, 0.2994, 0.1728, 0.2324, 0.1881, 0.2006, 0.1881, 0.2006, 0.1728, 0.2324, 0.3272, 0.2676, 0.3119, 0.2994, 0.3119, 0.2994, 0.3272, 0.2676, 0.1728, 0.2676, 0.1728, 0.2324, 0.1728, 0.2324, 0.1728, 0.2676, 0.2844, 0.3214, 0.3119, 0.2994, 0.3957, 0.3662, 0.3309, 0.4179, 0.3272, 0.2676, 0.3272, 0.2324, 0.4317, 0.2085, 0.4317, 0.2915, 0.3119, 0.2006, 0.2844, 0.1786, 0.3309, 0.08208, 0.3957, 0.1338, 0.25, 0.1708, 0.2156, 0.1786, 0.1691, 0.08208, 0.25, 0.06362, 0.1881, 0.2006, 0.1728, 0.2324, 0.06829, 0.2085, 0.1043, 0.1338, 0.1728, 0.2676, 0.1881, 0.2994, 0.1043, 0.3662, 0.06829, 0.2915, 0.2156, 0.3214, 0.25, 0.3292, 0.25, 0.4364, 0.1691, 0.4179, 0.3119, 0.2006, 0.2844, 0.1786, 0.2844, 0.1786, 0.3119, 0.2006, 0.3957, 0.1338, 0.3119, 0.2006, 0.3119, 0.2006, 0.3957, 0.1338, 0.1691, 0.08208, 0.25, 0.06362, 0.25, 0.06362, 0.1691, 0.08208, 0.2844, 0.1786, 0.3309, 0.08208, 0.3309, 0.08208, 0.2844, 0.1786, 0.25, 0.1708, 0.2156, 0.1786, 0.2156, 0.1786, 0.25, 0.1708, 0.25, 0.06362, 0.25, 0.1708, 0.25, 0.1708, 0.25, 0.06362, 0.06829, 0.2085, 0.1043, 0.1338, 0.1043, 0.1338, 0.06829, 0.2085, 0.2156, 0.1786, 0.1691, 0.08208, 0.1691, 0.08208, 0.2156, 0.1786, 0.1881, 0.2006, 0.1728, 0.2324, 0.1728, 0.2324, 0.1881, 0.2006, 0.1043, 0.1338, 0.1881, 0.2006, 0.1881, 0.2006, 0.1043, 0.1338, 0.1043, 0.3662, 0.06829, 0.2915, 0.06829, 0.2915, 0.1043, 0.3662, 0.1728, 0.2324, 0.06829, 0.2085, 0.06829, 0.2085, 0.1728, 0.2324, 0.1728, 0.2676, 0.1881, 0.2994, 0.1881, 0.2994, 0.1728, 0.2676, 0.06829, 0.2915, 0.1728, 0.2676, 0.1728, 0.2676, 0.06829, 0.2915, 0.25, 0.4364, 0.1691, 0.4179, 0.1691, 0.4179, 0.25, 0.4364, 0.1881, 0.2994, 0.1043, 0.3662, 0.1043, 0.3662, 0.1881, 0.2994, 0.2156, 0.3214, 0.25, 0.3292, 0.25, 0.3292, 0.2156, 0.3214, 0.3957, 0.3662, 0.3309, 0.4179, 0.3309, 0.4179, 0.3957, 0.3662, 0.1691, 0.4179, 0.2156, 0.3214, 0.2156, 0.3214, 0.1691, 0.4179, 0.25, 0.3292, 0.25, 0.4364, 0.25, 0.4364, 0.25, 0.3292, 0.2844, 0.3214, 0.3119, 0.2994, 0.3119, 0.2994, 0.2844, 0.3214])
me_cylinder_004.materials.append(mat_tire)
me_cylinder_004.materials.append(mat_material_003)
me_cylinder_004.use_remesh_fix_poles = True
me_cylinder_004.use_remesh_preserve_attributes = False
me_cylinder_004.update()
me_cylinder_005 = bpy.data.meshes.new('Cylinder.005')
me_cylinder_005.from_pydata([(0.0, 1.0, -1.0), (0.0, 0.7766, 1.0), (0.4339, 0.901, -1.0), (0.337, 0.6997, 1.0), (0.7818, 0.6235, -1.0), (0.6072, 0.4842, 1.0), (0.9749, 0.2225, -1.0), (0.7571, 0.1728, 1.0), (0.9749, -0.2225, -1.0), (0.7571, -0.1728, 1.0), (0.7818, -0.6235, -1.0), (0.6072, -0.4842, 1.0), (0.4339, -0.901, -1.0), (0.337, -0.6997, 1.0), (-8.742e-08, -1.0, -1.0), (-7.376e-08, -0.7766, 1.0), (-0.4339, -0.901, -1.0), (-0.337, -0.6997, 1.0), (-0.7818, -0.6235, -1.0), (-0.6072, -0.4842, 1.0), (-0.9749, -0.2225, -1.0), (-0.7571, -0.1728, 1.0), (-0.9749, 0.2225, -1.0), (-0.7571, 0.1728, 1.0), (-0.7818, 0.6235, -1.0), (-0.6072, 0.4842, 1.0), (-0.4339, 0.901, -1.0), (-0.337, 0.6997, 1.0), (0.4339, 0.901, 1.0), (0.0, 1.0, 1.0), (0.7818, 0.6235, 1.0), (0.9749, 0.2225, 1.0), (0.9749, -0.2225, 1.0), (0.7818, -0.6235, 1.0), (0.4339, -0.901, 1.0), (-8.742e-08, -1.0, 1.0), (-0.4339, -0.901, 1.0), (-0.7818, -0.6235, 1.0), (-0.9749, -0.2225, 1.0), (-0.9749, 0.2225, 1.0), (-0.7818, 0.6235, 1.0), (-0.4339, 0.901, 1.0), (0.1432, 0.2973, 0.4597), (1.769e-09, 0.33, 0.4597), (0.258, 0.2058, 0.4597), (0.3217, 0.07343, 0.4597), (0.3217, -0.07343, 0.4597), (0.258, -0.2058, 0.4597), (0.1432, -0.2973, 0.4597), (-4.128e-08, -0.33, 0.4597), (-0.1432, -0.2973, 0.4597), (-0.258, -0.2058, 0.4597), (-0.3217, -0.07343, 0.4597), (-0.3217, 0.07343, 0.4597), (-0.258, 0.2058, 0.4597), (-0.1432, 0.2973, 0.4597), (0.337, 0.6997, 0.4597), (1.769e-09, 0.7766, 0.4597), (0.6072, 0.4842, 0.4597), (0.7571, 0.1728, 0.4597), (0.7571, -0.1728, 0.4597), (0.6072, -0.4842, 0.4597), (0.337, -0.6997, 0.4597), (-7.199e-08, -0.7766, 0.4597), (-0.337, -0.6997, 0.4597), (-0.6072, -0.4842, 0.4597), (-0.7571, -0.1728, 0.4597), (-0.7571, 0.1728, 0.4597), (-0.6072, 0.4842, 0.4597), (-0.337, 0.6997, 0.4597), (0.1432, 0.2973, 0.8631), (2.227e-09, 0.33, 0.8631), (0.258, 0.2058, 0.8631), (0.3217, 0.07343, 0.8631), (0.3217, -0.07343, 0.8631), (0.258, -0.2058, 0.8631), (0.1432, -0.2973, 0.8631), (-4.082e-08, -0.33, 0.8631), (-0.1432, -0.2973, 0.8631), (-0.258, -0.2058, 0.8631), (-0.3217, -0.07343, 0.8631), (-0.3217, 0.07343, 0.8631), (-0.258, 0.2058, 0.8631), (-0.1432, 0.2973, 0.8631), (0.6072, 0.4842, 0.6939), (0.337, 0.6997, 0.6939), (0.7571, -0.1728, 0.6939), (0.7571, 0.1728, 0.6939), (0.337, -0.6997, 0.6939), (0.6072, -0.4842, 0.6939), (-0.337, -0.6997, 0.6939), (-7.199e-08, -0.7766, 0.6939), (-0.7571, -0.1728, 0.6939), (-0.6072, -0.4842, 0.6939), (-0.6072, 0.4842, 0.6939), (-0.7571, 0.1728, 0.6939), (1.769e-09, 0.7766, 0.6939), (-0.337, 0.6997, 0.6939), (0.258, 0.2058, 0.6939), (0.1432, 0.2973, 0.6939), (0.3217, -0.07343, 0.6939), (0.3217, 0.07343, 0.6939), (0.1432, -0.2973, 0.6939), (0.258, -0.2058, 0.6939), (-0.1432, -0.2973, 0.6939), (-4.128e-08, -0.33, 0.6939), (-0.3217, -0.07343, 0.6939), (-0.258, -0.2058, 0.6939), (-0.258, 0.2058, 0.6939), (-0.3217, 0.07343, 0.6939), (1.769e-09, 0.33, 0.6939), (-0.1432, 0.2973, 0.6939)], [], [(0, 29, 28, 2), (2, 28, 30, 4), (4, 30, 31, 6), (6, 31, 32, 8), (8, 32, 33, 10), (10, 33, 34, 12), (12, 34, 35, 14), (14, 35, 36, 16), (16, 36, 37, 18), (18, 37, 38, 20), (20, 38, 39, 22), (22, 39, 40, 24), (27, 25, 68, 69), (24, 40, 41, 26), (26, 41, 29, 0), (0, 2, 4, 6, 8, 10, 12, 14, 16, 18, 20, 22, 24, 26), (1, 3, 28, 29), (3, 5, 30, 28), (5, 7, 31, 30), (7, 9, 32, 31), (9, 11, 33, 32), (11, 13, 34, 33), (13, 15, 35, 34), (15, 17, 36, 35), (17, 19, 37, 36), (19, 21, 38, 37), (21, 23, 39, 38), (23, 25, 40, 39), (25, 27, 41, 40), (27, 1, 29, 41), (46, 45, 73, 74), (13, 11, 61, 62), (1, 27, 69, 57), (15, 13, 62, 63), (17, 15, 63, 64), (3, 1, 57, 56), (19, 17, 64, 65), (5, 3, 56, 58), (21, 19, 65, 66), (7, 5, 58, 59), (23, 21, 66, 67), (9, 7, 59, 60), (25, 23, 67, 68), (11, 9, 60, 61), (43, 42, 56, 57), (46, 60, 86, 100), (44, 45, 59, 58), (62, 61, 89, 88), (46, 47, 61, 60), (59, 45, 101, 87), (48, 49, 63, 62), (45, 46, 100, 101), (50, 51, 65, 64), (44, 58, 84, 98), (52, 53, 67, 66), (60, 59, 87, 86), (54, 55, 69, 68), (56, 42, 99, 85), (70, 71, 83, 82, 81, 80, 79, 78, 77, 76, 75, 74, 73, 72), (54, 53, 81, 82), (47, 46, 74, 75), (55, 54, 82, 83), (48, 47, 75, 76), (43, 55, 83, 71), (49, 48, 76, 77), (50, 49, 77, 78), (42, 43, 71, 70), (51, 50, 78, 79), (44, 42, 70, 72), (52, 51, 79, 80), (45, 44, 72, 73), (53, 52, 80, 81), (99, 98, 84, 85), (101, 100, 86, 87), (103, 102, 88, 89), (105, 104, 90, 91), (107, 106, 92, 93), (109, 108, 94, 95), (111, 110, 96, 97), (47, 48, 102, 103), (61, 47, 103, 89), (64, 63, 91, 90), (48, 62, 88, 102), (49, 50, 104, 105), (63, 49, 105, 91), (66, 65, 93, 92), (50, 64, 90, 104), (51, 52, 106, 107), (65, 51, 107, 93), (68, 67, 95, 94), (52, 66, 92, 106), (53, 54, 108, 109), (67, 53, 109, 95), (57, 69, 97, 96), (54, 68, 94, 108), (55, 43, 110, 111), (58, 56, 85, 84), (69, 55, 111, 97), (43, 57, 96, 110), (42, 44, 98, 99)])
me_cylinder_005.polygons.foreach_set('material_index', [0, 0, 0, 0, 0, 0, 0, 0, 0, 0, 0, 0, 0, 0, 0, 0, 0, 0, 0, 0, 0, 0, 0, 0, 0, 0, 0, 0, 0, 0, 0, 0, 0, 0, 0, 0, 0, 0, 0, 0, 0, 0, 0, 0, 1, 0, 1, 0, 1, 0, 1, 0, 1, 0, 1, 0, 1, 0, 1, 0, 0, 0, 0, 0, 0, 0, 0, 0, 0, 0, 0, 0, 0, 0, 0, 0, 0, 0, 0, 0, 0, 0, 0, 0, 0, 0, 0, 0, 0, 0, 0, 0, 0, 0, 0, 0, 0, 0, 0, 0])
_uv = me_cylinder_005.uv_layers.new(name='UVMap')
_uv.uv.foreach_set('vector', [1.0, 0.5, 1.0, 1.0, 0.9286, 1.0, 0.9286, 0.5, 0.9286, 0.5, 0.9286, 1.0, 0.8571, 1.0, 0.8571, 0.5, 0.8571, 0.5, 0.8571, 1.0, 0.7857, 1.0, 0.7857, 0.5, 0.7857, 0.5, 0.7857, 1.0, 0.7143, 1.0, 0.7143, 0.5, 0.7143, 0.5, 0.7143, 1.0, 0.6429, 1.0, 0.6429, 0.5, 0.6429, 0.5, 0.6429, 1.0, 0.5714, 1.0, 0.5714, 0.5, 0.5714, 0.5, 0.5714, 1.0, 0.5, 1.0, 0.5, 0.5, 0.5, 0.5, 0.5, 1.0, 0.4286, 1.0, 0.4286, 0.5, 0.4286, 0.5, 0.4286, 1.0, 0.3571, 1.0, 0.3571, 0.5, 0.3571, 0.5, 0.3571, 1.0, 0.2857, 1.0, 0.2857, 0.5, 0.2857, 0.5, 0.2857, 1.0, 0.2143, 1.0, 0.2143, 0.5, 0.2143, 0.5, 0.2143, 1.0, 0.1429, 1.0, 0.1429, 0.5, 0.1691, 0.4179, 0.1043, 0.3662, 0.1043, 0.3662, 0.1691, 0.4179, 0.1429, 0.5, 0.1429, 1.0, 0.07143, 1.0, 0.07143, 0.5, 0.07143, 0.5, 0.07143, 1.0, -1.341e-07, 1.0, -1.341e-07, 0.5, 0.75, 0.49, 0.8541, 0.4662, 0.9376, 0.3996, 0.984, 0.3034, 0.984, 0.1966, 0.9376, 0.1004, 0.8541, 0.03377, 0.75, 0.01, 0.6459, 0.03377, 0.5624, 0.1004, 0.516, 0.1966, 0.516, 0.3034, 0.5624, 0.3996, 0.6459, 0.4662, 0.25, 0.4364, 0.3309, 0.4179, 0.3541, 0.4662, 0.25, 0.49, 0.3309, 0.4179, 0.3957, 0.3662, 0.4376, 0.3996, 0.3541, 0.4662, 0.3957, 0.3662, 0.4317, 0.2915, 0.484, 0.3034, 0.4376, 0.3996, 0.4317, 0.2915, 0.4317, 0.2085, 0.484, 0.1966, 0.484, 0.3034, 0.4317, 0.2085, 0.3957, 0.1338, 0.4376, 0.1004, 0.484, 0.1966, 0.3957, 0.1338, 0.3309, 0.08208, 0.3541, 0.03377, 0.4376, 0.1004, 0.3309, 0.08208, 0.25, 0.06362, 0.25, 0.01, 0.3541, 0.03377, 0.25, 0.06362, 0.1691, 0.08208, 0.1459, 0.03377, 0.25, 0.01, 0.1691, 0.08208, 0.1043, 0.1338, 0.06236, 0.1004, 0.1459, 0.03377, 0.1043, 0.1338, 0.06829, 0.2085, 0.01602, 0.1966, 0.06236, 0.1004, 0.06829, 0.2085, 0.06829, 0.2915, 0.01602, 0.3034, 0.01602, 0.1966, 0.06829, 0.2915, 0.1043, 0.3662, 0.06236, 0.3996, 0.01602, 0.3034, 0.1043, 0.3662, 0.1691, 0.4179, 0.1459, 0.4662, 0.06236, 0.3996, 0.1691, 0.4179, 0.25, 0.4364, 0.25, 0.49, 0.1459, 0.4662, 0.3272, 0.2324, 0.3272, 0.2676, 0.3272, 0.2676, 0.3272, 0.2324, 0.3309, 0.08208, 0.3957, 0.1338, 0.3957, 0.1338, 0.3309, 0.08208, 0.25, 0.4364, 0.1691, 0.4179, 0.1691, 0.4179, 0.25, 0.4364, 0.25, 0.06362, 0.3309, 0.08208, 0.3309, 0.08208, 0.25, 0.06362, 0.1691, 0.08208, 0.25, 0.06362, 0.25, 0.06362, 0.1691, 0.08208, 0.3309, 0.4179, 0.25, 0.4364, 0.25, 0.4364, 0.3309, 0.4179, 0.1043, 0.1338, 0.1691, 0.08208, 0.1691, 0.08208, 0.1043, 0.1338, 0.3957, 0.3662, 0.3309, 0.4179, 0.3309, 0.4179, 0.3957, 0.3662, 0.06829, 0.2085, 0.1043, 0.1338, 0.1043, 0.1338, 0.06829, 0.2085, 0.4317, 0.2915, 0.3957, 0.3662, 0.3957, 0.3662, 0.4317, 0.2915, 0.06829, 0.2915, 0.06829, 0.2085, 0.06829, 0.2085, 0.06829, 0.2915, 0.4317, 0.2085, 0.4317, 0.2915, 0.4317, 0.2915, 0.4317, 0.2085, 0.1043, 0.3662, 0.06829, 0.2915, 0.06829, 0.2915, 0.1043, 0.3662, 0.3957, 0.1338, 0.4317, 0.2085, 0.4317, 0.2085, 0.3957, 0.1338, 0.25, 0.3292, 0.2844, 0.3214, 0.3309, 0.4179, 0.25, 0.4364, 0.3272, 0.2324, 0.4317, 0.2085, 0.4317, 0.2085, 0.3272, 0.2324, 0.3119, 0.2994, 0.3272, 0.2676, 0.4317, 0.2915, 0.3957, 0.3662, 0.3309, 0.08208, 0.3957, 0.1338, 0.3957, 0.1338, 0.3309, 0.08208, 0.3272, 0.2324, 0.3119, 0.2006, 0.3957, 0.1338, 0.4317, 0.2085, 0.4317, 0.2915, 0.3272, 0.2676, 0.3272, 0.2676, 0.4317, 0.2915, 0.2844, 0.1786, 0.25, 0.1708, 0.25, 0.06362, 0.3309, 0.08208, 0.3272, 0.2676, 0.3272, 0.2324, 0.3272, 0.2324, 0.3272, 0.2676, 0.2156, 0.1786, 0.1881, 0.2006, 0.1043, 0.1338, 0.1691, 0.08208, 0.3119, 0.2994, 0.3957, 0.3662, 0.3957, 0.3662, 0.3119, 0.2994, 0.1728, 0.2324, 0.1728, 0.2676, 0.06829, 0.2915, 0.06829, 0.2085, 0.4317, 0.2085, 0.4317, 0.2915, 0.4317, 0.2915, 0.4317, 0.2085, 0.1881, 0.2994, 0.2156, 0.3214, 0.1691, 0.4179, 0.1043, 0.3662, 0.3309, 0.4179, 0.2844, 0.3214, 0.2844, 0.3214, 0.3309, 0.4179, 0.2844, 0.3214, 0.25, 0.3292, 0.2156, 0.3214, 0.1881, 0.2994, 0.1728, 0.2676, 0.1728, 0.2324, 0.1881, 0.2006, 0.2156, 0.1786, 0.25, 0.1708, 0.2844, 0.1786, 0.3119, 0.2006, 0.3272, 0.2324, 0.3272, 0.2676, 0.3119, 0.2994, 0.1881, 0.2994, 0.1728, 0.2676, 0.1728, 0.2676, 0.1881, 0.2994, 0.3119, 0.2006, 0.3272, 0.2324, 0.3272, 0.2324, 0.3119, 0.2006, 0.2156, 0.3214, 0.1881, 0.2994, 0.1881, 0.2994, 0.2156, 0.3214, 0.2844, 0.1786, 0.3119, 0.2006, 0.3119, 0.2006, 0.2844, 0.1786, 0.25, 0.3292, 0.2156, 0.3214, 0.2156, 0.3214, 0.25, 0.3292, 0.25, 0.1708, 0.2844, 0.1786, 0.2844, 0.1786, 0.25, 0.1708, 0.2156, 0.1786, 0.25, 0.1708, 0.25, 0.1708, 0.2156, 0.1786, 0.2844, 0.3214, 0.25, 0.3292, 0.25, 0.3292, 0.2844, 0.3214, 0.1881, 0.2006, 0.2156, 0.1786, 0.2156, 0.1786, 0.1881, 0.2006, 0.3119, 0.2994, 0.2844, 0.3214, 0.2844, 0.3214, 0.3119, 0.2994, 0.1728, 0.2324, 0.1881, 0.2006, 0.1881, 0.2006, 0.1728, 0.2324, 0.3272, 0.2676, 0.3119, 0.2994, 0.3119, 0.2994, 0.3272, 0.2676, 0.1728, 0.2676, 0.1728, 0.2324, 0.1728, 0.2324, 0.1728, 0.2676, 0.2844, 0.3214, 0.3119, 0.2994, 0.3957, 0.3662, 0.3309, 0.4179, 0.3272, 0.2676, 0.3272, 0.2324, 0.4317, 0.2085, 0.4317, 0.2915, 0.3119, 0.2006, 0.2844, 0.1786, 0.3309, 0.08208, 0.3957, 0.1338, 0.25, 0.1708, 0.2156, 0.1786, 0.1691, 0.08208, 0.25, 0.06362, 0.1881, 0.2006, 0.1728, 0.2324, 0.06829, 0.2085, 0.1043, 0.1338, 0.1728, 0.2676, 0.1881, 0.2994, 0.1043, 0.3662, 0.06829, 0.2915, 0.2156, 0.3214, 0.25, 0.3292, 0.25, 0.4364, 0.1691, 0.4179, 0.3119, 0.2006, 0.2844, 0.1786, 0.2844, 0.1786, 0.3119, 0.2006, 0.3957, 0.1338, 0.3119, 0.2006, 0.3119, 0.2006, 0.3957, 0.1338, 0.1691, 0.08208, 0.25, 0.06362, 0.25, 0.06362, 0.1691, 0.08208, 0.2844, 0.1786, 0.3309, 0.08208, 0.3309, 0.08208, 0.2844, 0.1786, 0.25, 0.1708, 0.2156, 0.1786, 0.2156, 0.1786, 0.25, 0.1708, 0.25, 0.06362, 0.25, 0.1708, 0.25, 0.1708, 0.25, 0.06362, 0.06829, 0.2085, 0.1043, 0.1338, 0.1043, 0.1338, 0.06829, 0.2085, 0.2156, 0.1786, 0.1691, 0.08208, 0.1691, 0.08208, 0.2156, 0.1786, 0.1881, 0.2006, 0.1728, 0.2324, 0.1728, 0.2324, 0.1881, 0.2006, 0.1043, 0.1338, 0.1881, 0.2006, 0.1881, 0.2006, 0.1043, 0.1338, 0.1043, 0.3662, 0.06829, 0.2915, 0.06829, 0.2915, 0.1043, 0.3662, 0.1728, 0.2324, 0.06829, 0.2085, 0.06829, 0.2085, 0.1728, 0.2324, 0.1728, 0.2676, 0.1881, 0.2994, 0.1881, 0.2994, 0.1728, 0.2676, 0.06829, 0.2915, 0.1728, 0.2676, 0.1728, 0.2676, 0.06829, 0.2915, 0.25, 0.4364, 0.1691, 0.4179, 0.1691, 0.4179, 0.25, 0.4364, 0.1881, 0.2994, 0.1043, 0.3662, 0.1043, 0.3662, 0.1881, 0.2994, 0.2156, 0.3214, 0.25, 0.3292, 0.25, 0.3292, 0.2156, 0.3214, 0.3957, 0.3662, 0.3309, 0.4179, 0.3309, 0.4179, 0.3957, 0.3662, 0.1691, 0.4179, 0.2156, 0.3214, 0.2156, 0.3214, 0.1691, 0.4179, 0.25, 0.3292, 0.25, 0.4364, 0.25, 0.4364, 0.25, 0.3292, 0.2844, 0.3214, 0.3119, 0.2994, 0.3119, 0.2994, 0.2844, 0.3214])
me_cylinder_005.materials.append(mat_tire)
me_cylinder_005.materials.append(mat_material_003)
me_cylinder_005.use_remesh_fix_poles = True
me_cylinder_005.use_remesh_preserve_attributes = False
me_cylinder_005.update()
me_cylinder_006 = bpy.data.meshes.new('Cylinder.006')
me_cylinder_006.from_pydata([(0.0, 1.0, -1.0), (0.0, 0.7766, 1.0), (0.4339, 0.901, -1.0), (0.337, 0.6997, 1.0), (0.7818, 0.6235, -1.0), (0.6072, 0.4842, 1.0), (0.9749, 0.2225, -1.0), (0.7571, 0.1728, 1.0), (0.9749, -0.2225, -1.0), (0.7571, -0.1728, 1.0), (0.7818, -0.6235, -1.0), (0.6072, -0.4842, 1.0), (0.4339, -0.901, -1.0), (0.337, -0.6997, 1.0), (-8.742e-08, -1.0, -1.0), (-7.376e-08, -0.7766, 1.0), (-0.4339, -0.901, -1.0), (-0.337, -0.6997, 1.0), (-0.7818, -0.6235, -1.0), (-0.6072, -0.4842, 1.0), (-0.9749, -0.2225, -1.0), (-0.7571, -0.1728, 1.0), (-0.9749, 0.2225, -1.0), (-0.7571, 0.1728, 1.0), (-0.7818, 0.6235, -1.0), (-0.6072, 0.4842, 1.0), (-0.4339, 0.901, -1.0), (-0.337, 0.6997, 1.0), (0.4339, 0.901, 1.0), (0.0, 1.0, 1.0), (0.7818, 0.6235, 1.0), (0.9749, 0.2225, 1.0), (0.9749, -0.2225, 1.0), (0.7818, -0.6235, 1.0), (0.4339, -0.901, 1.0), (-8.742e-08, -1.0, 1.0), (-0.4339, -0.901, 1.0), (-0.7818, -0.6235, 1.0), (-0.9749, -0.2225, 1.0), (-0.9749, 0.2225, 1.0), (-0.7818, 0.6235, 1.0), (-0.4339, 0.901, 1.0), (0.1432, 0.2973, 0.4597), (1.769e-09, 0.33, 0.4597), (0.258, 0.2058, 0.4597), (0.3217, 0.07343, 0.4597), (0.3217, -0.07343, 0.4597), (0.258, -0.2058, 0.4597), (0.1432, -0.2973, 0.4597), (-4.128e-08, -0.33, 0.4597), (-0.1432, -0.2973, 0.4597), (-0.258, -0.2058, 0.4597), (-0.3217, -0.07343, 0.4597), (-0.3217, 0.07343, 0.4597), (-0.258, 0.2058, 0.4597), (-0.1432, 0.2973, 0.4597), (0.337, 0.6997, 0.4597), (1.769e-09, 0.7766, 0.4597), (0.6072, 0.4842, 0.4597), (0.7571, 0.1728, 0.4597), (0.7571, -0.1728, 0.4597), (0.6072, -0.4842, 0.4597), (0.337, -0.6997, 0.4597), (-7.199e-08, -0.7766, 0.4597), (-0.337, -0.6997, 0.4597), (-0.6072, -0.4842, 0.4597), (-0.7571, -0.1728, 0.4597), (-0.7571, 0.1728, 0.4597), (-0.6072, 0.4842, 0.4597), (-0.337, 0.6997, 0.4597), (0.1432, 0.2973, 0.8631), (2.227e-09, 0.33, 0.8631), (0.258, 0.2058, 0.8631), (0.3217, 0.07343, 0.8631), (0.3217, -0.07343, 0.8631), (0.258, -0.2058, 0.8631), (0.1432, -0.2973, 0.8631), (-4.082e-08, -0.33, 0.8631), (-0.1432, -0.2973, 0.8631), (-0.258, -0.2058, 0.8631), (-0.3217, -0.07343, 0.8631), (-0.3217, 0.07343, 0.8631), (-0.258, 0.2058, 0.8631), (-0.1432, 0.2973, 0.8631), (0.6072, 0.4842, 0.6939), (0.337, 0.6997, 0.6939), (0.7571, -0.1728, 0.6939), (0.7571, 0.1728, 0.6939), (0.337, -0.6997, 0.6939), (0.6072, -0.4842, 0.6939), (-0.337, -0.6997, 0.6939), (-7.199e-08, -0.7766, 0.6939), (-0.7571, -0.1728, 0.6939), (-0.6072, -0.4842, 0.6939), (-0.6072, 0.4842, 0.6939), (-0.7571, 0.1728, 0.6939), (1.769e-09, 0.7766, 0.6939), (-0.337, 0.6997, 0.6939), (0.258, 0.2058, 0.6939), (0.1432, 0.2973, 0.6939), (0.3217, -0.07343, 0.6939), (0.3217, 0.07343, 0.6939), (0.1432, -0.2973, 0.6939), (0.258, -0.2058, 0.6939), (-0.1432, -0.2973, 0.6939), (-4.128e-08, -0.33, 0.6939), (-0.3217, -0.07343, 0.6939), (-0.258, -0.2058, 0.6939), (-0.258, 0.2058, 0.6939), (-0.3217, 0.07343, 0.6939), (1.769e-09, 0.33, 0.6939), (-0.1432, 0.2973, 0.6939)], [], [(0, 29, 28, 2), (2, 28, 30, 4), (4, 30, 31, 6), (6, 31, 32, 8), (8, 32, 33, 10), (10, 33, 34, 12), (12, 34, 35, 14), (14, 35, 36, 16), (16, 36, 37, 18), (18, 37, 38, 20), (20, 38, 39, 22), (22, 39, 40, 24), (27, 25, 68, 69), (24, 40, 41, 26), (26, 41, 29, 0), (0, 2, 4, 6, 8, 10, 12, 14, 16, 18, 20, 22, 24, 26), (1, 3, 28, 29), (3, 5, 30, 28), (5, 7, 31, 30), (7, 9, 32, 31), (9, 11, 33, 32), (11, 13, 34, 33), (13, 15, 35, 34), (15, 17, 36, 35), (17, 19, 37, 36), (19, 21, 38, 37), (21, 23, 39, 38), (23, 25, 40, 39), (25, 27, 41, 40), (27, 1, 29, 41), (46, 45, 73, 74), (13, 11, 61, 62), (1, 27, 69, 57), (15, 13, 62, 63), (17, 15, 63, 64), (3, 1, 57, 56), (19, 17, 64, 65), (5, 3, 56, 58), (21, 19, 65, 66), (7, 5, 58, 59), (23, 21, 66, 67), (9, 7, 59, 60), (25, 23, 67, 68), (11, 9, 60, 61), (43, 42, 56, 57), (46, 60, 86, 100), (44, 45, 59, 58), (62, 61, 89, 88), (46, 47, 61, 60), (59, 45, 101, 87), (48, 49, 63, 62), (45, 46, 100, 101), (50, 51, 65, 64), (44, 58, 84, 98), (52, 53, 67, 66), (60, 59, 87, 86), (54, 55, 69, 68), (56, 42, 99, 85), (70, 71, 83, 82, 81, 80, 79, 78, 77, 76, 75, 74, 73, 72), (54, 53, 81, 82), (47, 46, 74, 75), (55, 54, 82, 83), (48, 47, 75, 76), (43, 55, 83, 71), (49, 48, 76, 77), (50, 49, 77, 78), (42, 43, 71, 70), (51, 50, 78, 79), (44, 42, 70, 72), (52, 51, 79, 80), (45, 44, 72, 73), (53, 52, 80, 81), (99, 98, 84, 85), (101, 100, 86, 87), (103, 102, 88, 89), (105, 104, 90, 91), (107, 106, 92, 93), (109, 108, 94, 95), (111, 110, 96, 97), (47, 48, 102, 103), (61, 47, 103, 89), (64, 63, 91, 90), (48, 62, 88, 102), (49, 50, 104, 105), (63, 49, 105, 91), (66, 65, 93, 92), (50, 64, 90, 104), (51, 52, 106, 107), (65, 51, 107, 93), (68, 67, 95, 94), (52, 66, 92, 106), (53, 54, 108, 109), (67, 53, 109, 95), (57, 69, 97, 96), (54, 68, 94, 108), (55, 43, 110, 111), (58, 56, 85, 84), (69, 55, 111, 97), (43, 57, 96, 110), (42, 44, 98, 99)])
me_cylinder_006.polygons.foreach_set('material_index', [0, 0, 0, 0, 0, 0, 0, 0, 0, 0, 0, 0, 0, 0, 0, 0, 0, 0, 0, 0, 0, 0, 0, 0, 0, 0, 0, 0, 0, 0, 0, 0, 0, 0, 0, 0, 0, 0, 0, 0, 0, 0, 0, 0, 1, 0, 1, 0, 1, 0, 1, 0, 1, 0, 1, 0, 1, 0, 1, 0, 0, 0, 0, 0, 0, 0, 0, 0, 0, 0, 0, 0, 0, 0, 0, 0, 0, 0, 0, 0, 0, 0, 0, 0, 0, 0, 0, 0, 0, 0, 0, 0, 0, 0, 0, 0, 0, 0, 0, 0])
_uv = me_cylinder_006.uv_layers.new(name='UVMap')
_uv.uv.foreach_set('vector', [1.0, 0.5, 1.0, 1.0, 0.9286, 1.0, 0.9286, 0.5, 0.9286, 0.5, 0.9286, 1.0, 0.8571, 1.0, 0.8571, 0.5, 0.8571, 0.5, 0.8571, 1.0, 0.7857, 1.0, 0.7857, 0.5, 0.7857, 0.5, 0.7857, 1.0, 0.7143, 1.0, 0.7143, 0.5, 0.7143, 0.5, 0.7143, 1.0, 0.6429, 1.0, 0.6429, 0.5, 0.6429, 0.5, 0.6429, 1.0, 0.5714, 1.0, 0.5714, 0.5, 0.5714, 0.5, 0.5714, 1.0, 0.5, 1.0, 0.5, 0.5, 0.5, 0.5, 0.5, 1.0, 0.4286, 1.0, 0.4286, 0.5, 0.4286, 0.5, 0.4286, 1.0, 0.3571, 1.0, 0.3571, 0.5, 0.3571, 0.5, 0.3571, 1.0, 0.2857, 1.0, 0.2857, 0.5, 0.2857, 0.5, 0.2857, 1.0, 0.2143, 1.0, 0.2143, 0.5, 0.2143, 0.5, 0.2143, 1.0, 0.1429, 1.0, 0.1429, 0.5, 0.1691, 0.4179, 0.1043, 0.3662, 0.1043, 0.3662, 0.1691, 0.4179, 0.1429, 0.5, 0.1429, 1.0, 0.07143, 1.0, 0.07143, 0.5, 0.07143, 0.5, 0.07143, 1.0, -1.341e-07, 1.0, -1.341e-07, 0.5, 0.75, 0.49, 0.8541, 0.4662, 0.9376, 0.3996, 0.984, 0.3034, 0.984, 0.1966, 0.9376, 0.1004, 0.8541, 0.03377, 0.75, 0.01, 0.6459, 0.03377, 0.5624, 0.1004, 0.516, 0.1966, 0.516, 0.3034, 0.5624, 0.3996, 0.6459, 0.4662, 0.25, 0.4364, 0.3309, 0.4179, 0.3541, 0.4662, 0.25, 0.49, 0.3309, 0.4179, 0.3957, 0.3662, 0.4376, 0.3996, 0.3541, 0.4662, 0.3957, 0.3662, 0.4317, 0.2915, 0.484, 0.3034, 0.4376, 0.3996, 0.4317, 0.2915, 0.4317, 0.2085, 0.484, 0.1966, 0.484, 0.3034, 0.4317, 0.2085, 0.3957, 0.1338, 0.4376, 0.1004, 0.484, 0.1966, 0.3957, 0.1338, 0.3309, 0.08208, 0.3541, 0.03377, 0.4376, 0.1004, 0.3309, 0.08208, 0.25, 0.06362, 0.25, 0.01, 0.3541, 0.03377, 0.25, 0.06362, 0.1691, 0.08208, 0.1459, 0.03377, 0.25, 0.01, 0.1691, 0.08208, 0.1043, 0.1338, 0.06236, 0.1004, 0.1459, 0.03377, 0.1043, 0.1338, 0.06829, 0.2085, 0.01602, 0.1966, 0.06236, 0.1004, 0.06829, 0.2085, 0.06829, 0.2915, 0.01602, 0.3034, 0.01602, 0.1966, 0.06829, 0.2915, 0.1043, 0.3662, 0.06236, 0.3996, 0.01602, 0.3034, 0.1043, 0.3662, 0.1691, 0.4179, 0.1459, 0.4662, 0.06236, 0.3996, 0.1691, 0.4179, 0.25, 0.4364, 0.25, 0.49, 0.1459, 0.4662, 0.3272, 0.2324, 0.3272, 0.2676, 0.3272, 0.2676, 0.3272, 0.2324, 0.3309, 0.08208, 0.3957, 0.1338, 0.3957, 0.1338, 0.3309, 0.08208, 0.25, 0.4364, 0.1691, 0.4179, 0.1691, 0.4179, 0.25, 0.4364, 0.25, 0.06362, 0.3309, 0.08208, 0.3309, 0.08208, 0.25, 0.06362, 0.1691, 0.08208, 0.25, 0.06362, 0.25, 0.06362, 0.1691, 0.08208, 0.3309, 0.4179, 0.25, 0.4364, 0.25, 0.4364, 0.3309, 0.4179, 0.1043, 0.1338, 0.1691, 0.08208, 0.1691, 0.08208, 0.1043, 0.1338, 0.3957, 0.3662, 0.3309, 0.4179, 0.3309, 0.4179, 0.3957, 0.3662, 0.06829, 0.2085, 0.1043, 0.1338, 0.1043, 0.1338, 0.06829, 0.2085, 0.4317, 0.2915, 0.3957, 0.3662, 0.3957, 0.3662, 0.4317, 0.2915, 0.06829, 0.2915, 0.06829, 0.2085, 0.06829, 0.2085, 0.06829, 0.2915, 0.4317, 0.2085, 0.4317, 0.2915, 0.4317, 0.2915, 0.4317, 0.2085, 0.1043, 0.3662, 0.06829, 0.2915, 0.06829, 0.2915, 0.1043, 0.3662, 0.3957, 0.1338, 0.4317, 0.2085, 0.4317, 0.2085, 0.3957, 0.1338, 0.25, 0.3292, 0.2844, 0.3214, 0.3309, 0.4179, 0.25, 0.4364, 0.3272, 0.2324, 0.4317, 0.2085, 0.4317, 0.2085, 0.3272, 0.2324, 0.3119, 0.2994, 0.3272, 0.2676, 0.4317, 0.2915, 0.3957, 0.3662, 0.3309, 0.08208, 0.3957, 0.1338, 0.3957, 0.1338, 0.3309, 0.08208, 0.3272, 0.2324, 0.3119, 0.2006, 0.3957, 0.1338, 0.4317, 0.2085, 0.4317, 0.2915, 0.3272, 0.2676, 0.3272, 0.2676, 0.4317, 0.2915, 0.2844, 0.1786, 0.25, 0.1708, 0.25, 0.06362, 0.3309, 0.08208, 0.3272, 0.2676, 0.3272, 0.2324, 0.3272, 0.2324, 0.3272, 0.2676, 0.2156, 0.1786, 0.1881, 0.2006, 0.1043, 0.1338, 0.1691, 0.08208, 0.3119, 0.2994, 0.3957, 0.3662, 0.3957, 0.3662, 0.3119, 0.2994, 0.1728, 0.2324, 0.1728, 0.2676, 0.06829, 0.2915, 0.06829, 0.2085, 0.4317, 0.2085, 0.4317, 0.2915, 0.4317, 0.2915, 0.4317, 0.2085, 0.1881, 0.2994, 0.2156, 0.3214, 0.1691, 0.4179, 0.1043, 0.3662, 0.3309, 0.4179, 0.2844, 0.3214, 0.2844, 0.3214, 0.3309, 0.4179, 0.2844, 0.3214, 0.25, 0.3292, 0.2156, 0.3214, 0.1881, 0.2994, 0.1728, 0.2676, 0.1728, 0.2324, 0.1881, 0.2006, 0.2156, 0.1786, 0.25, 0.1708, 0.2844, 0.1786, 0.3119, 0.2006, 0.3272, 0.2324, 0.3272, 0.2676, 0.3119, 0.2994, 0.1881, 0.2994, 0.1728, 0.2676, 0.1728, 0.2676, 0.1881, 0.2994, 0.3119, 0.2006, 0.3272, 0.2324, 0.3272, 0.2324, 0.3119, 0.2006, 0.2156, 0.3214, 0.1881, 0.2994, 0.1881, 0.2994, 0.2156, 0.3214, 0.2844, 0.1786, 0.3119, 0.2006, 0.3119, 0.2006, 0.2844, 0.1786, 0.25, 0.3292, 0.2156, 0.3214, 0.2156, 0.3214, 0.25, 0.3292, 0.25, 0.1708, 0.2844, 0.1786, 0.2844, 0.1786, 0.25, 0.1708, 0.2156, 0.1786, 0.25, 0.1708, 0.25, 0.1708, 0.2156, 0.1786, 0.2844, 0.3214, 0.25, 0.3292, 0.25, 0.3292, 0.2844, 0.3214, 0.1881, 0.2006, 0.2156, 0.1786, 0.2156, 0.1786, 0.1881, 0.2006, 0.3119, 0.2994, 0.2844, 0.3214, 0.2844, 0.3214, 0.3119, 0.2994, 0.1728, 0.2324, 0.1881, 0.2006, 0.1881, 0.2006, 0.1728, 0.2324, 0.3272, 0.2676, 0.3119, 0.2994, 0.3119, 0.2994, 0.3272, 0.2676, 0.1728, 0.2676, 0.1728, 0.2324, 0.1728, 0.2324, 0.1728, 0.2676, 0.2844, 0.3214, 0.3119, 0.2994, 0.3957, 0.3662, 0.3309, 0.4179, 0.3272, 0.2676, 0.3272, 0.2324, 0.4317, 0.2085, 0.4317, 0.2915, 0.3119, 0.2006, 0.2844, 0.1786, 0.3309, 0.08208, 0.3957, 0.1338, 0.25, 0.1708, 0.2156, 0.1786, 0.1691, 0.08208, 0.25, 0.06362, 0.1881, 0.2006, 0.1728, 0.2324, 0.06829, 0.2085, 0.1043, 0.1338, 0.1728, 0.2676, 0.1881, 0.2994, 0.1043, 0.3662, 0.06829, 0.2915, 0.2156, 0.3214, 0.25, 0.3292, 0.25, 0.4364, 0.1691, 0.4179, 0.3119, 0.2006, 0.2844, 0.1786, 0.2844, 0.1786, 0.3119, 0.2006, 0.3957, 0.1338, 0.3119, 0.2006, 0.3119, 0.2006, 0.3957, 0.1338, 0.1691, 0.08208, 0.25, 0.06362, 0.25, 0.06362, 0.1691, 0.08208, 0.2844, 0.1786, 0.3309, 0.08208, 0.3309, 0.08208, 0.2844, 0.1786, 0.25, 0.1708, 0.2156, 0.1786, 0.2156, 0.1786, 0.25, 0.1708, 0.25, 0.06362, 0.25, 0.1708, 0.25, 0.1708, 0.25, 0.06362, 0.06829, 0.2085, 0.1043, 0.1338, 0.1043, 0.1338, 0.06829, 0.2085, 0.2156, 0.1786, 0.1691, 0.08208, 0.1691, 0.08208, 0.2156, 0.1786, 0.1881, 0.2006, 0.1728, 0.2324, 0.1728, 0.2324, 0.1881, 0.2006, 0.1043, 0.1338, 0.1881, 0.2006, 0.1881, 0.2006, 0.1043, 0.1338, 0.1043, 0.3662, 0.06829, 0.2915, 0.06829, 0.2915, 0.1043, 0.3662, 0.1728, 0.2324, 0.06829, 0.2085, 0.06829, 0.2085, 0.1728, 0.2324, 0.1728, 0.2676, 0.1881, 0.2994, 0.1881, 0.2994, 0.1728, 0.2676, 0.06829, 0.2915, 0.1728, 0.2676, 0.1728, 0.2676, 0.06829, 0.2915, 0.25, 0.4364, 0.1691, 0.4179, 0.1691, 0.4179, 0.25, 0.4364, 0.1881, 0.2994, 0.1043, 0.3662, 0.1043, 0.3662, 0.1881, 0.2994, 0.2156, 0.3214, 0.25, 0.3292, 0.25, 0.3292, 0.2156, 0.3214, 0.3957, 0.3662, 0.3309, 0.4179, 0.3309, 0.4179, 0.3957, 0.3662, 0.1691, 0.4179, 0.2156, 0.3214, 0.2156, 0.3214, 0.1691, 0.4179, 0.25, 0.3292, 0.25, 0.4364, 0.25, 0.4364, 0.25, 0.3292, 0.2844, 0.3214, 0.3119, 0.2994, 0.3119, 0.2994, 0.2844, 0.3214])
me_cylinder_006.materials.append(mat_tire)
me_cylinder_006.materials.append(mat_material_003)
me_cylinder_006.use_remesh_fix_poles = True
me_cylinder_006.use_remesh_preserve_attributes = False
me_cylinder_006.update()
me_cube_004 = bpy.data.meshes.new('Cube.004')
me_cube_004.from_pydata([(-1.0, -1.0, -1.0), (-1.0, -1.0, 1.0), (-1.0, 1.0, -1.0), (-1.0, 1.0, 1.0), (1.0, -1.0, -1.0), (1.0, -1.0, 1.0), (1.0, 1.0, -1.0), (1.0, 1.0, 1.0), (0.4804, 1.0, -1.0), (0.4804, 1.0, 1.0), (0.4804, -1.0, -1.0), (0.4804, -1.0, 1.0)], [], [(0, 1, 3, 2), (8, 9, 7, 6), (6, 7, 5, 4), (10, 11, 1, 0), (8, 6, 4, 10), (9, 3, 1, 11), (7, 9, 11, 5), (2, 8, 10, 0), (4, 5, 11, 10), (2, 3, 9, 8)])
me_cube_004.polygons.foreach_set('material_index', [1, 0, 0, 1, 0, 1, 0, 1, 0, 0])
_uv = me_cube_004.uv_layers.new(name='UVMap')
_uv.uv.foreach_set('vector', [0.375, 0.0, 0.625, 0.0, 0.625, 0.25, 0.375, 0.25, 0.375, 0.435, 0.625, 0.435, 0.625, 0.5, 0.375, 0.5, 0.375, 0.5, 0.625, 0.5, 0.625, 0.75, 0.375, 0.75, 0.375, 0.815, 0.625, 0.815, 0.625, 1.0, 0.375, 1.0, 0.31, 0.5, 0.375, 0.5, 0.375, 0.75, 0.31, 0.75, 0.69, 0.5, 0.875, 0.5, 0.875, 0.75, 0.69, 0.75, 0.625, 0.5, 0.69, 0.5, 0.69, 0.75, 0.625, 0.75, 0.125, 0.5, 0.31, 0.5, 0.31, 0.75, 0.125, 0.75, 0.375, 0.75, 0.625, 0.75, 0.625, 0.815, 0.375, 0.815, 0.375, 0.25, 0.625, 0.25, 0.625, 0.435, 0.375, 0.435])
me_cube_004.materials.append(mat_light)
me_cube_004.materials.append(mat_front)
me_cube_004.use_remesh_fix_poles = True
me_cube_004.use_remesh_preserve_attributes = False
me_cube_004.update()
me_cube_005 = bpy.data.meshes.new('Cube.005')
me_cube_005.from_pydata([(-1.0, -1.0, -1.0), (-1.0, -1.0, 1.0), (-1.0, 1.0, -1.0), (-1.0, 1.0, 1.0), (1.0, -1.0, -1.0), (1.0, -1.0, 1.0), (1.0, 1.0, -1.0), (1.0, 1.0, 1.0), (-1.0, -6.76, -1.0), (-1.0, -6.76, 1.0), (-1.0, -4.76, -1.0), (-1.0, -4.76, 1.0), (1.0, -6.76, -1.0), (1.0, -6.76, 1.0), (1.0, -4.76, -1.0), (1.0, -4.76, 1.0)], [], [(0, 1, 3, 2), (2, 3, 7, 6), (6, 7, 5, 4), (4, 5, 1, 0), (2, 6, 4, 0), (7, 3, 1, 5), (8, 9, 11, 10), (10, 11, 15, 14), (14, 15, 13, 12), (12, 13, 9, 8), (10, 14, 12, 8), (15, 11, 9, 13)])
_uv = me_cube_005.uv_layers.new(name='UVMap')
_uv.uv.foreach_set('vector', [0.375, 0.0, 0.625, 0.0, 0.625, 0.25, 0.375, 0.25, 0.375, 0.25, 0.625, 0.25, 0.625, 0.5, 0.375, 0.5, 0.375, 0.5, 0.625, 0.5, 0.625, 0.75, 0.375, 0.75, 0.375, 0.75, 0.625, 0.75, 0.625, 1.0, 0.375, 1.0, 0.125, 0.5, 0.375, 0.5, 0.375, 0.75, 0.125, 0.75, 0.625, 0.5, 0.875, 0.5, 0.875, 0.75, 0.625, 0.75, 0.375, 0.0, 0.625, 0.0, 0.625, 0.25, 0.375, 0.25, 0.375, 0.25, 0.625, 0.25, 0.625, 0.5, 0.375, 0.5, 0.375, 0.5, 0.625, 0.5, 0.625, 0.75, 0.375, 0.75, 0.375, 0.75, 0.625, 0.75, 0.625, 1.0, 0.375, 1.0, 0.125, 0.5, 0.375, 0.5, 0.375, 0.75, 0.125, 0.75, 0.625, 0.5, 0.875, 0.5, 0.875, 0.75, 0.625, 0.75])
me_cube_005.use_remesh_fix_poles = True
me_cube_005.use_remesh_preserve_attributes = False
me_cube_005.update()

# ---- objects
ob_cube = bpy.data.objects.new('Cube', me_cube)
ob_light = bpy.data.objects.new('Light', light_light)
ob_camera = bpy.data.objects.new('Camera', cam_camera)
ob_cylinder_001 = bpy.data.objects.new('Cylinder.001', me_cylinder_001)
ob_cube_001 = bpy.data.objects.new('Cube.001', me_cube_001)
ob_cube_002 = bpy.data.objects.new('Cube.002', me_cube_002)
ob_cube_003 = bpy.data.objects.new('Cube.003', me_cube_003)
ob_cylinder_004 = bpy.data.objects.new('Cylinder.004', me_cylinder_004)
ob_cylinder_005 = bpy.data.objects.new('Cylinder.005', me_cylinder_005)
ob_cylinder_006 = bpy.data.objects.new('Cylinder.006', me_cylinder_006)
ob_cube_004 = bpy.data.objects.new('Cube.004', me_cube_004)
ob_cube_005 = bpy.data.objects.new('Cube.005', me_cube_005)

# ---- transforms, parenting, visibility, modifiers, constraints
ob_cube.location = (0.0, 0.06602, 0.2579)
ob_cube.lock_rotations_4d = False
ob_cube.empty_display_type = 'ARROWS'
ob_cube.lineart.crease_threshold = 0.0
ob_light.location = (4.076, 1.005, 5.904)
ob_light.rotation_euler = (0.6503, 0.05522, 1.866)
ob_light.lock_rotations_4d = False
ob_light.empty_display_type = 'ARROWS'
ob_light.color = (0.0, 0.0, 0.0, 0.0)
ob_light.lineart.crease_threshold = 0.0
ob_camera.location = (7.359, -6.926, 4.958)
ob_camera.rotation_euler = (1.109, 0.0, 0.8149)
ob_camera.lock_rotations_4d = False
ob_camera.empty_display_type = 'ARROWS'
ob_camera.color = (0.0, 0.0, 0.0, 0.0)
ob_camera.display_type = 'WIRE'
ob_camera.lineart.crease_threshold = 0.0
ob_cylinder_001.location = (0.9983, -0.5974, 0.02634)
ob_cylinder_001.rotation_euler = (-0.0, 1.571, 0.0)
ob_cylinder_001.scale = (0.2914, 0.2914, 0.09245)
ob_cube_001.location = (0.6098, -1.461, 0.3938)
ob_cube_001.scale = (0.2345, 0.04437, 0.06471)
ob_cube_002.location = (1.0, 0.4362, 0.3639)
ob_cube_002.scale = (-0.03827, -0.06724, -0.01999)
ob_cube_003.location = (1.132, -0.3069, 0.5521)
ob_cube_003.scale = (0.0717, 0.02487, 0.04913)
_m = ob_cube_003.modifiers.new('Mirror', 'MIRROR')
_m.mirror_object = ob_cube
ob_cylinder_004.location = (0.9983, 1.556, 0.02634)
ob_cylinder_004.rotation_euler = (-0.0, 1.571, 0.0)
ob_cylinder_004.scale = (0.2914, 0.2914, 0.09245)
ob_cylinder_005.location = (-0.9973, -0.5974, 0.02634)
ob_cylinder_005.rotation_euler = (0.0, 4.742, 0.0)
ob_cylinder_005.scale = (0.2914, 0.2914, 0.09245)
ob_cylinder_006.location = (-0.9973, 1.556, 0.02634)
ob_cylinder_006.rotation_euler = (0.0, 4.742, 0.0)
ob_cylinder_006.scale = (0.2914, 0.2914, 0.09245)
ob_cube_004.location = (-0.5814, -1.461, 0.3938)
ob_cube_004.rotation_euler = (-0.0, -3.123, -0.0)
ob_cube_004.scale = (0.2345, 0.04437, 0.06471)
ob_cube_005.location = (-1.036, 0.4362, 0.3639)
ob_cube_005.scale = (-0.03827, -0.06724, -0.01999)

# ---- collection membership
col_collection.objects.link(ob_cube)
col_collection.objects.link(ob_light)
col_collection.objects.link(ob_camera)
col_collection.objects.link(ob_cylinder_001)
col_collection.objects.link(ob_cube_001)
col_collection.objects.link(ob_cube_002)
col_collection.objects.link(ob_cube_003)
col_collection.objects.link(ob_cylinder_004)
col_collection.objects.link(ob_cylinder_005)
col_collection.objects.link(ob_cylinder_006)
col_collection.objects.link(ob_cube_004)
col_collection.objects.link(ob_cube_005)

# ---- scene / render settings (as saved in the file)
scene.camera = ob_camera
scene.frame_start = 1; scene.frame_end = 250; scene.frame_set(32)
scene.render.engine = 'BLENDER_EEVEE_NEXT'
scene.cycles.sampling_pattern = 'TABULATED_SOBOL'
scene.cycles.use_light_tree = False
scene.view_settings.view_transform = 'Filmic'
bpy.context.view_layer.update()
